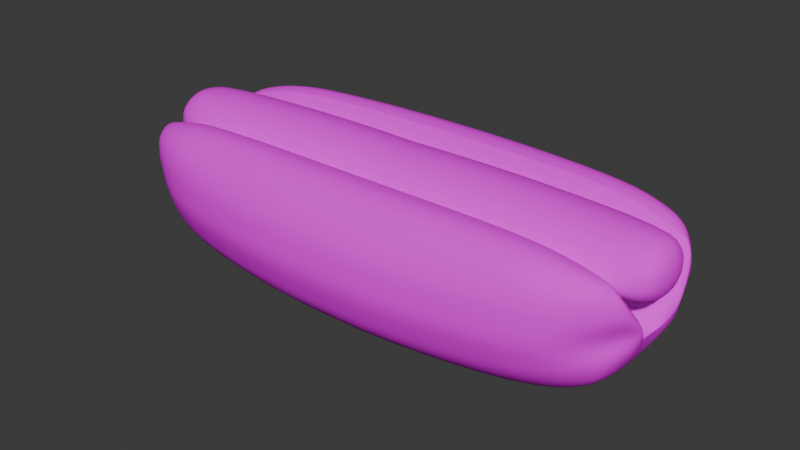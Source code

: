 # Source: hotdog.blend  (saved by Blender 4.0.36; exported with 4.5.12 LTS)
import bpy
from mathutils import Matrix  # noqa: F401  (used for matrix-valued properties, if any)

bpy.ops.wm.read_factory_settings(use_empty=True)
scene = bpy.context.scene
scene.name = 'Scene'

# ---- collections
col_collection = bpy.data.collections.new('Collection'); scene.collection.children.link(col_collection)

# ---- images (referenced by path relative to the original .blend; pixels are not part of the script)
import os
ASSET_DIR = os.environ.get("B2B_ASSET_DIR", "")  # directory of the original .blend (textures are referenced by path, not embedded)
HERE = os.path.dirname(os.path.abspath(__file__))  # packed textures are extracted next to this script under _unpacked/

def load_image(name, relpath, width, height, colorspace="sRGB"):
    """Load a texture the original file referenced (path relative to the .blend, or extracted next to this script)."""
    p = next((c for c in (os.path.join(HERE, relpath), os.path.join(ASSET_DIR, relpath)) if relpath and os.path.exists(c)), "")
    if p:
        img = bpy.data.images.load(p, check_existing=True)
        img.name = name
    else:  # same state as the original file: an image datablock whose file is absent (Cycles renders it pink)
        img = bpy.data.images.new(name, width, height)
        img.source = "FILE"
        img.filepath = "//" + (relpath or name)
    img.colorspace_settings.name = colorspace
    return img
img_bread_png = load_image('bread.png', 'bread.png', 1024, 1024, 'sRGB')

# ---- materials (node trees are filled in below, after node groups)
mat_material_001 = bpy.data.materials.new('Material.001')
mat_material_001.use_transparent_shadow = False
mat_material_001.diffuse_color = (0.0, 0.0, 0.0, 1.0)
mat_material_001.specular_intensity = 0.0

# ---- material node trees
mat_material_001.use_nodes = True; mat_material_001.node_tree.nodes.clear()
_N = mat_material_001.node_tree.nodes; _L = mat_material_001.node_tree.links
n0 = _N.new('ShaderNodeBsdfPrincipled'); n0.name = 'Principled BSDF'; n0.location = (10, 300)
n0.inputs[2].default_value = 0.4
n0.inputs[3].default_value = 1.45
n0.inputs[13].default_value = 0.0
n0.inputs[27].default_value = (0.0, 0.0, 0.0, 1.0)
n0.inputs[28].default_value = 1.0
n1 = _N.new('ShaderNodeOutputMaterial'); n1.name = 'Material Output'; n1.location = (300, 300)
n2 = _N.new('ShaderNodeTexImage'); n2.name = 'Image Texture'; n2.location = (-407, 442)
n2.image = img_bread_png
n3 = _N.new('ShaderNodeNormalMap'); n3.name = 'Normal Map'; n3.location = (-300, -300)
n3.label = 'Normal/Map'
n3.inputs[0].default_value = 0.0
n3.inputs[1].default_value = (0.7549, 0.7549, 1.0, 1.0)
_L.new(n0.outputs[0], n1.inputs[0])
_L.new(n3.outputs[0], n0.inputs[5])
_L.new(n2.outputs[0], n0.inputs[0])
n1.is_active_output = True

# ---- world
world_world = bpy.data.worlds.new('World'); scene.world = world_world
world_world.use_nodes = True; world_world.node_tree.nodes.clear()
_N = world_world.node_tree.nodes; _L = world_world.node_tree.links
n0 = _N.new('ShaderNodeOutputWorld'); n0.name = 'World Output'; n0.location = (300, 300)
n1 = _N.new('ShaderNodeBackground'); n1.name = 'Background'; n1.location = (10, 300)
n1.inputs[0].default_value = (0.05088, 0.05088, 0.05088, 1.0)
_L.new(n1.outputs[0], n0.inputs[0])
n0.is_active_output = True
world_world.color = (0.05088, 0.05088, 0.05088)
world_world.use_sun_shadow = False
world_world.sun_shadow_jitter_overblur = 0.0

# ---- meshes
me_cube_001 = bpy.data.meshes.new('Cube.001')
me_cube_001.from_pydata([(0.0, -0.0269, -0.02896), (0.0, -0.0453, -0.01602), (0.0, -0.02658, 0.03858), (0.0, -0.0425, 0.03383), (0.0, -0.05243, 0.002856), (0.0, -0.05106, 0.02033), (0.0, 0.0, -0.03266), (0.0, -0.05175, 0.01159), (0.0, -0.01329, 0.02256), (0.0, -0.04887, -0.00658), (0.006995, 0.0, 0.03955), (0.006575, -0.01317, 0.03524), (0.0, 0.0269, -0.02896), (0.0, 0.0453, -0.01602), (0.0, 0.02658, 0.03858), (0.0, 0.0425, 0.03383), (0.0, 0.05243, 0.002856), (0.0, 0.05106, 0.02033), (0.0, 0.05175, 0.01159), (0.0, 0.01329, 0.02256), (0.0, 0.04887, -0.00658), (0.006575, 0.01317, 0.03524), (-0.102, -0.03378, 0.02795), (-0.09972, -0.03045, -0.009009), (-0.1054, -0.02286, 0.03007), (-0.09944, -0.02048, -0.01937), (-0.1012, 0.0, -0.02192), (-0.1099, -0.02204, -0.005567), (-0.1109, 0.0, -0.005013), (-0.07881, -0.03915, -0.0138), (-0.07858, -0.02411, -0.02624), (-0.07896, 0.0, -0.03069), (-0.07468, 0.0, 0.005684), (-0.02648, -0.0425, 0.03383), (-0.02673, -0.0453, -0.01601), (-0.02666, -0.0269, -0.02896), (-0.02667, 0.0, -0.03266), (-0.02676, -0.02658, 0.03858), (-0.02667, 0.0, 0.006526), (-0.03856, -0.01873, 0.0255), (-0.03858, -0.01319, 0.03623), (-0.03858, 0.0, 0.04054), (-0.1175, 0.0, 0.02346), (-0.1041, 0.0, 0.03841), (-0.102, -0.03647, 0.01974), (-0.09993, -0.03655, 0.005547), (-0.1115, -0.02357, 0.01992), (-0.1104, -0.01392, 0.005975), (-0.08031, -0.04571, 0.0203), (-0.07908, -0.04588, 0.003177), (-0.02669, -0.05105, 0.02033), (-0.02675, -0.05243, 0.002855), (-0.1108, -0.02136, 0.02241), (-0.1147, -0.01175, 0.006974), (-0.09166, -0.03665, 0.03038), (-0.07176, -0.03993, 0.03287), (-0.07273, -0.02543, 0.03811), (-0.09232, -0.02421, 0.0347), (-0.1038, -0.01321, 0.01329), (-0.1038, 0.0, 0.008963), (-0.104, -0.01864, 0.02359), (-0.1041, -0.01316, 0.03411), (-0.1134, 0.0, 0.01224), (-0.1134, -0.01011, 0.01555), (-0.1134, -0.01429, 0.02353), (-0.1134, -0.0101, 0.03151), (-0.1134, 0.0, 0.03481), (-0.03978, 0.0, 0.008963), (-0.03978, -0.01321, 0.01329), (-0.07895, -0.04251, -0.005312), (-0.09982, -0.0335, -0.001731), (-0.02672, -0.01329, 0.02255), (-0.1107, -0.02262, 0.000542), (-0.1133, -0.008317, 0.000932), (-0.02674, -0.04887, -0.00658), (-0.1082, -0.01143, 0.01253), (-0.1045, -0.02951, 0.0289), (-0.1133, -0.01885, 0.01432), (-0.1116, -0.02338, 0.01328), (-0.101, -0.03651, 0.01264), (-0.0797, -0.04579, 0.01174), (-0.02672, -0.05174, 0.01159), (-0.0737, -0.01271, 0.0219), (-0.09255, -0.0121, 0.01752), (-0.1102, -0.01262, 0.01291), (-0.001788, -0.0007372, 0.006341), (0.00398, 0.0, 0.008963), (0.005334, -0.01321, 0.01329), (0.006061, -0.01869, 0.02461), (-0.102, 0.03378, 0.02795), (-0.09972, 0.03045, -0.009009), (-0.1054, 0.02286, 0.03007), (-0.09944, 0.02048, -0.01937), (-0.1099, 0.02204, -0.005567), (-0.07881, 0.03915, -0.0138), (-0.07858, 0.02411, -0.02624), (-0.02648, 0.0425, 0.03383), (-0.02673, 0.0453, -0.01601), (-0.02666, 0.0269, -0.02896), (-0.02676, 0.02658, 0.03858), (-0.03856, 0.01873, 0.0255), (-0.03858, 0.01319, 0.03623), (-0.102, 0.03647, 0.01974), (-0.09993, 0.03655, 0.005547), (-0.1115, 0.02357, 0.01992), (-0.1104, 0.01392, 0.005975), (-0.08031, 0.04571, 0.0203), (-0.07908, 0.04588, 0.003177), (-0.02669, 0.05105, 0.02033), (-0.02675, 0.05243, 0.002855), (-0.1114, 0.01979, 0.02245), (-0.1147, 0.01175, 0.006974), (-0.09166, 0.03665, 0.03038), (-0.07176, 0.03993, 0.03287), (-0.07273, 0.02543, 0.03811), (-0.09232, 0.02421, 0.0347), (-0.1038, 0.01321, 0.01329), (-0.104, 0.01864, 0.02359), (-0.1041, 0.01316, 0.03411), (-0.1134, 0.01011, 0.01555), (-0.1134, 0.01429, 0.02353), (-0.1134, 0.0101, 0.03151), (-0.03978, 0.01321, 0.01329), (-0.07895, 0.04251, -0.005312), (-0.09982, 0.0335, -0.001731), (-0.02672, 0.01329, 0.02255), (-0.1107, 0.02262, 0.000542), (-0.1133, 0.008317, 0.000932), (-0.02674, 0.04887, -0.00658), (-0.1082, 0.01143, 0.01253), (-0.1067, 0.02683, 0.0284), (-0.1133, 0.01885, 0.01432), (-0.1116, 0.02338, 0.01328), (-0.101, 0.03651, 0.01264), (-0.0797, 0.04579, 0.01174), (-0.02672, 0.05174, 0.01159), (-0.0737, 0.01271, 0.0219), (-0.09255, 0.0121, 0.01752), (-0.1102, 0.01262, 0.01291), (-0.001788, 0.0007372, 0.006341), (0.003984, 0.01321, 0.01329), (0.005104, 0.01869, 0.02461), (-0.05891, 0.0, 0.0003354), (-0.07702, 0.0, -0.005013), (-0.04081, 0.0, 0.005684), (-0.05868, -0.0121, 0.01752), (-0.07429, -0.01143, 0.01253), (-0.03983, -0.01271, 0.0219), (-0.05868, 0.0121, 0.01752), (-0.07429, 0.01143, 0.01253), (-0.03983, 0.01271, 0.0219), (-0.006995, 0.0, 0.03955), (-0.006575, -0.01317, 0.03524), (-0.006575, 0.01317, 0.03524), (0.102, -0.03378, 0.02795), (0.09972, -0.03045, -0.009009), (0.1054, -0.02286, 0.03007), (0.09944, -0.02048, -0.01937), (0.1012, 0.0, -0.02192), (0.1099, -0.02204, -0.005567), (0.1109, 0.0, -0.005013), (0.07881, -0.03915, -0.0138), (0.07858, -0.02411, -0.02624), (0.07896, 0.0, -0.03069), (0.07468, 0.0, 0.005684), (0.02648, -0.0425, 0.03383), (0.02673, -0.0453, -0.01601), (0.02666, -0.0269, -0.02896), (0.02667, 0.0, -0.03266), (0.02676, -0.02658, 0.03858), (0.02667, 0.0, 0.006526), (0.03856, -0.01873, 0.0255), (0.03858, -0.01319, 0.03623), (0.03858, 0.0, 0.04054), (0.1175, 0.0, 0.02346), (0.1041, 0.0, 0.03841), (0.102, -0.03647, 0.01974), (0.09993, -0.03655, 0.005547), (0.1115, -0.02357, 0.01992), (0.1104, -0.01392, 0.005975), (0.08031, -0.04571, 0.0203), (0.07908, -0.04588, 0.003177), (0.02669, -0.05105, 0.02033), (0.02675, -0.05243, 0.002855), (0.1108, -0.02136, 0.02241), (0.1147, -0.01175, 0.006974), (0.09166, -0.03665, 0.03038), (0.07176, -0.03993, 0.03287), (0.07273, -0.02543, 0.03811), (0.09232, -0.02421, 0.0347), (0.1038, -0.01321, 0.01329), (0.1038, 0.0, 0.008963), (0.104, -0.01864, 0.02359), (0.1041, -0.01316, 0.03411), (0.1134, 0.0, 0.01224), (0.1134, -0.01011, 0.01555), (0.1134, -0.01429, 0.02353), (0.1134, -0.0101, 0.03151), (0.1134, 0.0, 0.03481), (0.03978, 0.0, 0.008963), (0.03978, -0.01321, 0.01329), (0.07895, -0.04251, -0.005312), (0.09982, -0.0335, -0.001731), (0.02672, -0.01329, 0.02255), (0.1107, -0.02262, 0.000542), (0.1133, -0.008317, 0.000932), (0.02674, -0.04887, -0.00658), (0.1082, -0.01143, 0.01253), (0.1045, -0.02951, 0.0289), (0.1133, -0.01885, 0.01432), (0.1116, -0.02338, 0.01328), (0.101, -0.03651, 0.01264), (0.0797, -0.04579, 0.01174), (0.02672, -0.05174, 0.01159), (0.0737, -0.01271, 0.0219), (0.09255, -0.0121, 0.01752), (0.1102, -0.01262, 0.01291), (0.001788, -0.0007372, 0.006341), (-0.00398, 0.0, 0.008963), (-0.005334, -0.01321, 0.01329), (0.102, 0.03378, 0.02795), (0.09972, 0.03045, -0.009009), (0.1054, 0.02286, 0.03007), (0.09944, 0.02048, -0.01937), (0.1099, 0.02204, -0.005567), (0.07881, 0.03915, -0.0138), (0.07858, 0.02411, -0.02624), (0.02648, 0.0425, 0.03383), (0.02673, 0.0453, -0.01601), (0.02666, 0.0269, -0.02896), (0.02676, 0.02658, 0.03858), (0.03856, 0.01873, 0.0255), (0.03858, 0.01319, 0.03623), (0.102, 0.03647, 0.01974), (0.09993, 0.03655, 0.005547), (0.1115, 0.02357, 0.01992), (0.1104, 0.01392, 0.005975), (0.08031, 0.04571, 0.0203), (0.07908, 0.04588, 0.003177), (0.02669, 0.05105, 0.02033), (0.02675, 0.05243, 0.002855), (0.1114, 0.01979, 0.02245), (0.1147, 0.01175, 0.006974), (0.09166, 0.03665, 0.03038), (0.07176, 0.03993, 0.03287), (0.07273, 0.02543, 0.03811), (0.09232, 0.02421, 0.0347), (0.1038, 0.01321, 0.01329), (0.104, 0.01864, 0.02359), (0.1041, 0.01316, 0.03411), (0.1134, 0.01011, 0.01555), (0.1134, 0.01429, 0.02353), (0.1134, 0.0101, 0.03151), (0.03978, 0.01321, 0.01329), (0.07895, 0.04251, -0.005312), (0.09982, 0.0335, -0.001731), (0.02672, 0.01329, 0.02255), (0.1107, 0.02262, 0.000542), (0.1133, 0.008317, 0.000932), (0.02674, 0.04887, -0.00658), (0.1082, 0.01143, 0.01253), (0.1067, 0.02683, 0.0284), (0.1133, 0.01885, 0.01432), (0.1116, 0.02338, 0.01328), (0.101, 0.03651, 0.01264), (0.0797, 0.04579, 0.01174), (0.02672, 0.05174, 0.01159), (0.0737, 0.01271, 0.0219), (0.09255, 0.0121, 0.01752), (0.1102, 0.01262, 0.01291), (-0.003984, 0.01321, 0.01329), (-0.005104, 0.01869, 0.02461), (-0.006061, -0.01869, 0.02461), (0.001788, 0.0007372, 0.006341), (0.05891, 0.0, 0.0003354), (0.07702, 0.0, -0.005013), (0.04081, 0.0, 0.005684), (0.05868, -0.0121, 0.01752), (0.07429, -0.01143, 0.01253), (0.03983, -0.01271, 0.0219), (0.05868, 0.0121, 0.01752), (0.07429, 0.01143, 0.01253), (0.03983, 0.01271, 0.0219)], [], [(70, 23, 29, 69), (25, 23, 27), (30, 29, 23, 25), (72, 73, 28, 27), (27, 28, 26, 25), (25, 26, 31, 30), (72, 27, 23, 70), (69, 29, 34, 74), (46, 22, 24), (56, 55, 33, 37), (35, 34, 29, 30), (0, 1, 34, 35), (48, 50, 33, 55), (84, 77, 52, 76), (44, 48, 54, 22), (30, 31, 36, 35), (8, 85, 38, 71), (24, 76, 52, 46), (40, 41, 43, 61), (39, 40, 61, 60), (64, 42, 63), (60, 64, 63, 58), (63, 42, 62), (58, 63, 62, 59), (77, 53, 47, 78), (79, 44, 46, 78), (79, 45, 49, 80), (80, 49, 51, 81), (44, 22, 46), (54, 48, 55), (56, 57, 54, 55), (24, 22, 54, 57), (61, 65, 64, 60), (65, 42, 64), (43, 66, 65, 61), (66, 42, 65), (58, 59, 67, 68), (39, 60, 58, 68), (87, 88, 39, 68), (71, 38, 32, 82), (82, 32, 144, 147), (75, 24, 57, 83), (75, 83, 145, 146), (57, 56, 82, 83), (37, 71, 82, 56), (48, 80, 81, 50), (44, 79, 80, 48), (45, 79, 78, 47), (52, 77, 78, 46), (2, 8, 71, 37), (73, 53, 77, 84), (28, 73, 84, 75), (75, 84, 76, 24), (49, 69, 74, 51), (47, 72, 70, 45), (47, 53, 73, 72), (45, 70, 69, 49), (51, 74, 9, 4), (50, 81, 7, 5), (81, 51, 4, 7), (35, 36, 6, 0), (50, 5, 3, 33), (74, 34, 1, 9), (37, 33, 3, 2), (39, 88, 11, 40), (40, 11, 10, 41), (68, 67, 86, 87), (124, 123, 94, 90), (92, 93, 90), (95, 92, 90, 94), (126, 93, 28, 127), (93, 92, 26, 28), (92, 95, 31, 26), (126, 124, 90, 93), (123, 128, 97, 94), (104, 91, 89), (114, 99, 96, 113), (98, 95, 94, 97), (12, 98, 97, 13), (106, 113, 96, 108), (138, 130, 110, 131), (102, 89, 112, 106), (95, 98, 36, 31), (19, 125, 38, 139), (91, 104, 110, 130), (101, 118, 43, 41), (100, 117, 118, 101), (120, 119, 42), (117, 116, 119, 120), (119, 62, 42), (116, 59, 62, 119), (131, 132, 105, 111), (133, 132, 104, 102), (133, 134, 107, 103), (134, 135, 109, 107), (102, 104, 89), (112, 113, 106), (114, 113, 112, 115), (91, 115, 112, 89), (118, 117, 120, 121), (121, 120, 42), (43, 118, 121, 66), (66, 121, 42), (116, 122, 67, 59), (100, 122, 116, 117), (140, 122, 100, 141), (125, 136, 32, 38), (28, 75, 146, 143), (129, 137, 115, 91), (136, 137, 148, 150), (115, 137, 136, 114), (99, 114, 136, 125), (106, 108, 135, 134), (102, 106, 134, 133), (103, 105, 132, 133), (110, 104, 132, 131), (14, 99, 125, 19), (127, 138, 131, 111), (28, 129, 138, 127), (129, 91, 130, 138), (107, 109, 128, 123), (105, 103, 124, 126), (105, 126, 127, 111), (103, 107, 123, 124), (109, 16, 20, 128), (108, 17, 18, 135), (135, 18, 16, 109), (98, 12, 6, 36), (108, 96, 15, 17), (128, 20, 13, 97), (99, 14, 15, 96), (100, 101, 21, 141), (101, 41, 10, 21), (122, 140, 86, 67), (145, 147, 144, 142), (143, 146, 145, 142), (148, 142, 144, 150), (143, 142, 148, 149), (129, 28, 143, 149), (137, 129, 149, 148), (32, 136, 150, 144), (83, 82, 147, 145), (202, 201, 161, 155), (157, 159, 155), (162, 157, 155, 161), (204, 159, 160, 205), (159, 157, 158, 160), (157, 162, 163, 158), (204, 202, 155, 159), (201, 206, 166, 161), (178, 156, 154), (188, 169, 165, 187), (167, 162, 161, 166), (0, 167, 166, 1), (180, 187, 165, 182), (216, 208, 184, 209), (176, 154, 186, 180), (162, 167, 168, 163), (8, 203, 170, 217), (156, 178, 184, 208), (172, 193, 175, 173), (171, 192, 193, 172), (196, 195, 174), (192, 190, 195, 196), (195, 194, 174), (190, 191, 194, 195), (209, 210, 179, 185), (211, 210, 178, 176), (211, 212, 181, 177), (212, 213, 183, 181), (176, 178, 154), (186, 187, 180), (188, 187, 186, 189), (156, 189, 186, 154), (193, 192, 196, 197), (197, 196, 174), (175, 193, 197, 198), (198, 197, 174), (190, 200, 199, 191), (171, 200, 190, 192), (219, 200, 171, 272), (203, 214, 164, 170), (214, 279, 276, 164), (207, 215, 189, 156), (207, 278, 277, 215), (189, 215, 214, 188), (169, 188, 214, 203), (180, 182, 213, 212), (176, 180, 212, 211), (177, 179, 210, 211), (184, 178, 210, 209), (2, 169, 203, 8), (205, 216, 209, 185), (160, 207, 216, 205), (207, 156, 208, 216), (181, 183, 206, 201), (179, 177, 202, 204), (179, 204, 205, 185), (177, 181, 201, 202), (183, 4, 9, 206), (182, 5, 7, 213), (213, 7, 4, 183), (167, 0, 6, 168), (182, 165, 3, 5), (206, 9, 1, 166), (169, 2, 3, 165), (171, 172, 152, 272), (172, 173, 151, 152), (200, 219, 218, 199), (255, 221, 225, 254), (223, 221, 224), (226, 225, 221, 223), (257, 258, 160, 224), (224, 160, 158, 223), (223, 158, 163, 226), (257, 224, 221, 255), (254, 225, 228, 259), (235, 220, 222), (245, 244, 227, 230), (229, 228, 225, 226), (12, 13, 228, 229), (237, 239, 227, 244), (269, 262, 241, 261), (233, 237, 243, 220), (226, 163, 168, 229), (19, 273, 170, 256), (222, 261, 241, 235), (232, 173, 175, 249), (231, 232, 249, 248), (251, 174, 250), (248, 251, 250, 247), (250, 174, 194), (247, 250, 194, 191), (262, 242, 236, 263), (264, 233, 235, 263), (264, 234, 238, 265), (265, 238, 240, 266), (233, 220, 235), (243, 237, 244), (245, 246, 243, 244), (222, 220, 243, 246), (249, 252, 251, 248), (252, 174, 251), (175, 198, 252, 249), (198, 174, 252), (247, 191, 199, 253), (231, 248, 247, 253), (270, 271, 231, 253), (256, 170, 164, 267), (160, 275, 278, 207), (260, 222, 246, 268), (267, 282, 280, 268), (246, 245, 267, 268), (230, 256, 267, 245), (237, 265, 266, 239), (233, 264, 265, 237), (234, 264, 263, 236), (241, 262, 263, 235), (14, 19, 256, 230), (258, 242, 262, 269), (160, 258, 269, 260), (260, 269, 261, 222), (238, 254, 259, 240), (236, 257, 255, 234), (236, 242, 258, 257), (234, 255, 254, 238), (240, 259, 20, 16), (239, 266, 18, 17), (266, 240, 16, 18), (229, 168, 6, 12), (239, 17, 15, 227), (259, 228, 13, 20), (230, 227, 15, 14), (231, 271, 153, 232), (232, 153, 151, 173), (253, 199, 218, 270), (277, 274, 276, 279), (275, 274, 277, 278), (280, 282, 276, 274), (275, 281, 280, 274), (260, 281, 275, 160), (268, 280, 281, 260), (164, 276, 282, 267), (215, 277, 279, 214)])
me_cube_001.polygons.foreach_set('use_smooth', [True] * 284)
_k = set([(2, 37), (2, 169), (14, 99), (14, 230), (24, 57), (24, 76), (28, 73), (28, 127), (37, 56), (52, 76), (52, 77), (53, 73), (53, 77), (56, 57), (91, 115), (91, 130), (99, 114), (110, 130), (110, 131), (111, 127), (111, 131), (114, 115), (156, 189), (156, 208), (160, 205), (160, 258), (169, 188), (184, 208), (184, 209), (185, 205), (185, 209), (188, 189), (222, 246), (222, 261), (230, 245), (241, 261), (241, 262), (242, 258), (242, 262), (245, 246)])
me_cube_001.attributes.new('sharp_edge', 'BOOLEAN', 'EDGE').data.foreach_set('value', [ (min(e.vertices), max(e.vertices)) in _k for e in me_cube_001.edges])
_uv = me_cube_001.uv_layers.new(name='UVMap')
_uv.uv.foreach_set('vector', [0.3096, 0.2773, 0.3161, 0.2749, 0.3113, 0.2563, 0.3037, 0.2583, 0.3279, 0.2727, 0.3161, 0.2749, 0.3208, 0.2859, 0.3269, 0.2547, 0.3113, 0.2563, 0.3161, 0.2749, 0.3279, 0.2727, 0.3165, 0.2902, 0.3349, 0.3026, 0.3434, 0.2997, 0.3208, 0.2859, 0.3208, 0.2859, 0.3434, 0.2997, 0.3449, 0.2755, 0.3279, 0.2727, 0.3279, 0.2727, 0.3449, 0.2755, 0.3461, 0.2558, 0.3269, 0.2547, 0.3165, 0.2902, 0.3208, 0.2859, 0.3161, 0.2749, 0.3096, 0.2773, 0.3037, 0.2583, 0.3113, 0.2563, 0.3027, 0.2107, 0.2933, 0.212, 0.2994, 0.3018, 0.2852, 0.2925, 0.2851, 0.3061, 0.2511, 0.2774, 0.2658, 0.2664, 0.25, 0.2209, 0.2314, 0.2264, 0.3239, 0.2093, 0.3027, 0.2107, 0.3113, 0.2563, 0.3269, 0.2547, 0.3232, 0.1825, 0.3006, 0.184, 0.3027, 0.2107, 0.3239, 0.2093, 0.2818, 0.2675, 0.2664, 0.2171, 0.25, 0.2209, 0.2658, 0.2664, 0.7822, 0.2476, 0.7798, 0.2442, 0.7634, 0.2489, 0.7571, 0.2553, 0.2919, 0.2873, 0.2818, 0.2675, 0.2775, 0.2844, 0.2852, 0.2925, 0.3269, 0.2547, 0.3461, 0.2558, 0.3493, 0.2098, 0.3239, 0.2093, 0.7808, 0.4442, 0.8171, 0.4409, 0.818, 0.3969, 0.7809, 0.3971, 0.2851, 0.3061, 0.2921, 0.307, 0.2993, 0.3077, 0.2994, 0.3018, 0.2504, 0.7472, 0.2505, 0.7342, 0.2017, 0.7341, 0.2006, 0.7417, 0.2501, 0.7589, 0.2504, 0.7472, 0.2006, 0.7417, 0.1975, 0.7484, 0.1926, 0.7437, 0.1886, 0.7341, 0.1854, 0.7452, 0.1975, 0.7484, 0.1926, 0.7437, 0.1854, 0.7452, 0.1895, 0.7557, 0.1854, 0.7452, 0.1886, 0.7341, 0.1644, 0.7341, 0.1895, 0.7557, 0.1854, 0.7452, 0.1644, 0.7341, 0.1579, 0.7662, 0.3129, 0.3079, 0.3265, 0.3046, 0.3117, 0.2944, 0.3059, 0.2985, 0.2975, 0.2834, 0.2919, 0.2873, 0.2994, 0.3018, 0.3059, 0.2985, 0.2975, 0.2834, 0.3028, 0.2795, 0.296, 0.2605, 0.289, 0.2639, 0.289, 0.2639, 0.296, 0.2605, 0.2836, 0.2135, 0.2751, 0.2152, 0.2919, 0.2873, 0.2852, 0.2925, 0.2994, 0.3018, 0.2775, 0.2844, 0.2818, 0.2675, 0.2658, 0.2664, 0.2511, 0.2774, 0.2682, 0.2971, 0.2775, 0.2844, 0.2658, 0.2664, 0.2851, 0.3061, 0.2852, 0.2925, 0.2775, 0.2844, 0.2682, 0.2971, 0.2006, 0.7417, 0.1956, 0.7393, 0.1926, 0.7437, 0.1975, 0.7484, 0.1956, 0.7393, 0.1886, 0.7341, 0.1926, 0.7437, 0.2017, 0.7341, 0.1964, 0.7341, 0.1956, 0.7393, 0.2006, 0.7417, 0.1964, 0.7341, 0.1886, 0.7341, 0.1956, 0.7393, 0.1895, 0.7557, 0.1579, 0.7662, 0.2471, 0.7926, 0.2483, 0.7734, 0.2501, 0.7589, 0.1975, 0.7484, 0.1895, 0.7557, 0.2483, 0.7734, 0.2846, 0.7667, 0.2815, 0.7548, 0.2501, 0.7589, 0.2483, 0.7734, 0.7809, 0.3971, 0.818, 0.3969, 0.8181, 0.3075, 0.7797, 0.313, 0.7797, 0.313, 0.8181, 0.3075, 0.8181, 0.3075, 0.7797, 0.313, 0.7845, 0.2509, 0.7507, 0.2617, 0.7465, 0.2846, 0.7819, 0.2791, 0.7845, 0.2509, 0.7819, 0.2791, 0.7819, 0.2791, 0.7845, 0.2509, 0.7465, 0.2846, 0.744, 0.3178, 0.7797, 0.313, 0.7819, 0.2791, 0.7444, 0.3976, 0.7809, 0.3971, 0.7797, 0.313, 0.744, 0.3178, 0.2818, 0.2675, 0.289, 0.2639, 0.2751, 0.2152, 0.2664, 0.2171, 0.2919, 0.2873, 0.2975, 0.2834, 0.289, 0.2639, 0.2818, 0.2675, 0.3028, 0.2795, 0.2975, 0.2834, 0.3059, 0.2985, 0.3117, 0.2944, 0.2993, 0.3077, 0.3129, 0.3079, 0.3059, 0.2985, 0.2994, 0.3018, 0.7444, 0.4442, 0.7808, 0.4442, 0.7809, 0.3971, 0.7444, 0.3976, 0.8072, 0.2392, 0.7962, 0.2392, 0.7798, 0.2442, 0.7822, 0.2476, 0.8182, 0.2392, 0.8072, 0.2392, 0.7822, 0.2476, 0.7845, 0.2509, 0.7845, 0.2509, 0.7822, 0.2476, 0.7571, 0.2553, 0.7507, 0.2617, 0.296, 0.2605, 0.3037, 0.2583, 0.2933, 0.212, 0.2836, 0.2135, 0.3117, 0.2944, 0.3165, 0.2902, 0.3096, 0.2773, 0.3028, 0.2795, 0.3117, 0.2944, 0.3265, 0.3046, 0.3349, 0.3026, 0.3165, 0.2902, 0.3028, 0.2795, 0.3096, 0.2773, 0.3037, 0.2583, 0.296, 0.2605, 0.2836, 0.2135, 0.2933, 0.212, 0.2906, 0.1851, 0.2804, 0.1864, 0.2664, 0.2171, 0.2751, 0.2152, 0.2715, 0.1877, 0.2624, 0.1892, 0.2751, 0.2152, 0.2836, 0.2135, 0.2804, 0.1864, 0.2715, 0.1877, 0.3239, 0.2093, 0.3493, 0.2098, 0.3508, 0.1827, 0.3232, 0.1825, 0.2664, 0.2171, 0.2624, 0.1892, 0.2454, 0.1922, 0.25, 0.2209, 0.2933, 0.212, 0.3027, 0.2107, 0.3006, 0.184, 0.2906, 0.1851, 0.2314, 0.2264, 0.25, 0.2209, 0.2454, 0.1922, 0.2266, 0.1956, 0.2501, 0.7589, 0.2815, 0.7548, 0.2802, 0.745, 0.2504, 0.7472, 0.2504, 0.7472, 0.2802, 0.745, 0.2798, 0.7343, 0.2505, 0.7342, 0.2483, 0.7734, 0.2471, 0.7926, 0.3008, 0.783, 0.2846, 0.7667, 0.3096, 0.2773, 0.3037, 0.2583, 0.3113, 0.2563, 0.3161, 0.2749, 0.3279, 0.2727, 0.3208, 0.2859, 0.3161, 0.2749, 0.3269, 0.2547, 0.3279, 0.2727, 0.3161, 0.2749, 0.3113, 0.2563, 0.3165, 0.2902, 0.3208, 0.2859, 0.3434, 0.2997, 0.3349, 0.3026, 0.3208, 0.2859, 0.3279, 0.2727, 0.3449, 0.2755, 0.3434, 0.2997, 0.3279, 0.2727, 0.3269, 0.2547, 0.3461, 0.2558, 0.3449, 0.2755, 0.3165, 0.2902, 0.3096, 0.2773, 0.3161, 0.2749, 0.3208, 0.2859, 0.3037, 0.2583, 0.2933, 0.212, 0.3027, 0.2107, 0.3113, 0.2563, 0.2994, 0.3018, 0.2851, 0.3061, 0.2852, 0.2925, 0.2511, 0.2774, 0.2314, 0.2264, 0.25, 0.2209, 0.2658, 0.2664, 0.3239, 0.2093, 0.3269, 0.2547, 0.3113, 0.2563, 0.3027, 0.2107, 0.3232, 0.1825, 0.3239, 0.2093, 0.3027, 0.2107, 0.3006, 0.184, 0.2818, 0.2675, 0.2658, 0.2664, 0.25, 0.2209, 0.2664, 0.2171, 0.7822, 0.2476, 0.7571, 0.2553, 0.7634, 0.2489, 0.7798, 0.2442, 0.2919, 0.2873, 0.2852, 0.2925, 0.2775, 0.2844, 0.2818, 0.2675, 0.3269, 0.2547, 0.3239, 0.2093, 0.3493, 0.2098, 0.3461, 0.2558, 0.7808, 0.4442, 0.7809, 0.3971, 0.818, 0.3969, 0.8171, 0.4409, 0.2851, 0.3061, 0.2994, 0.3018, 0.2993, 0.3077, 0.2921, 0.307, 0.2504, 0.7472, 0.2006, 0.7417, 0.2017, 0.7341, 0.2505, 0.7342, 0.2501, 0.7589, 0.1975, 0.7484, 0.2006, 0.7417, 0.2504, 0.7472, 0.1926, 0.7437, 0.1854, 0.7452, 0.1886, 0.7341, 0.1975, 0.7484, 0.1895, 0.7557, 0.1854, 0.7452, 0.1926, 0.7437, 0.1854, 0.7452, 0.1644, 0.7341, 0.1886, 0.7341, 0.1895, 0.7557, 0.1579, 0.7662, 0.1644, 0.7341, 0.1854, 0.7452, 0.3129, 0.3079, 0.3059, 0.2985, 0.3117, 0.2944, 0.3265, 0.3046, 0.2975, 0.2834, 0.3059, 0.2985, 0.2994, 0.3018, 0.2919, 0.2873, 0.2975, 0.2834, 0.289, 0.2639, 0.296, 0.2605, 0.3028, 0.2795, 0.289, 0.2639, 0.2751, 0.2152, 0.2836, 0.2135, 0.296, 0.2605, 0.2919, 0.2873, 0.2994, 0.3018, 0.2852, 0.2925, 0.2775, 0.2844, 0.2658, 0.2664, 0.2818, 0.2675, 0.2511, 0.2774, 0.2658, 0.2664, 0.2775, 0.2844, 0.2682, 0.2971, 0.2851, 0.3061, 0.2682, 0.2971, 0.2775, 0.2844, 0.2852, 0.2925, 0.2006, 0.7417, 0.1975, 0.7484, 0.1926, 0.7437, 0.1956, 0.7393, 0.1956, 0.7393, 0.1926, 0.7437, 0.1886, 0.7341, 0.2017, 0.7341, 0.2006, 0.7417, 0.1956, 0.7393, 0.1964, 0.7341, 0.1964, 0.7341, 0.1956, 0.7393, 0.1886, 0.7341, 0.1895, 0.7557, 0.2483, 0.7734, 0.2471, 0.7926, 0.1579, 0.7662, 0.2501, 0.7589, 0.2483, 0.7734, 0.1895, 0.7557, 0.1975, 0.7484, 0.2846, 0.7667, 0.2483, 0.7734, 0.2501, 0.7589, 0.2815, 0.7548, 0.7809, 0.3971, 0.7797, 0.313, 0.8181, 0.3075, 0.818, 0.3969, 0.8182, 0.2392, 0.7845, 0.2509, 0.7845, 0.2509, 0.8182, 0.2392, 0.7845, 0.2509, 0.7819, 0.2791, 0.7465, 0.2846, 0.7507, 0.2617, 0.7797, 0.313, 0.7819, 0.2791, 0.7819, 0.2791, 0.7797, 0.313, 0.7465, 0.2846, 0.7819, 0.2791, 0.7797, 0.313, 0.744, 0.3178, 0.7444, 0.3976, 0.744, 0.3178, 0.7797, 0.313, 0.7809, 0.3971, 0.2818, 0.2675, 0.2664, 0.2171, 0.2751, 0.2152, 0.289, 0.2639, 0.2919, 0.2873, 0.2818, 0.2675, 0.289, 0.2639, 0.2975, 0.2834, 0.3028, 0.2795, 0.3117, 0.2944, 0.3059, 0.2985, 0.2975, 0.2834, 0.2993, 0.3077, 0.2994, 0.3018, 0.3059, 0.2985, 0.3129, 0.3079, 0.7444, 0.4442, 0.7444, 0.3976, 0.7809, 0.3971, 0.7808, 0.4442, 0.8072, 0.2392, 0.7822, 0.2476, 0.7798, 0.2442, 0.7962, 0.2392, 0.8182, 0.2392, 0.7845, 0.2509, 0.7822, 0.2476, 0.8072, 0.2392, 0.7845, 0.2509, 0.7507, 0.2617, 0.7571, 0.2553, 0.7822, 0.2476, 0.296, 0.2605, 0.2836, 0.2135, 0.2933, 0.212, 0.3037, 0.2583, 0.3117, 0.2944, 0.3028, 0.2795, 0.3096, 0.2773, 0.3165, 0.2902, 0.3117, 0.2944, 0.3165, 0.2902, 0.3349, 0.3026, 0.3265, 0.3046, 0.3028, 0.2795, 0.296, 0.2605, 0.3037, 0.2583, 0.3096, 0.2773, 0.2836, 0.2135, 0.2804, 0.1864, 0.2906, 0.1851, 0.2933, 0.212, 0.2664, 0.2171, 0.2624, 0.1892, 0.2715, 0.1877, 0.2751, 0.2152, 0.2751, 0.2152, 0.2715, 0.1877, 0.2804, 0.1864, 0.2836, 0.2135, 0.3239, 0.2093, 0.3232, 0.1825, 0.3508, 0.1827, 0.3493, 0.2098, 0.2664, 0.2171, 0.25, 0.2209, 0.2454, 0.1922, 0.2624, 0.1892, 0.2933, 0.212, 0.2906, 0.1851, 0.3006, 0.184, 0.3027, 0.2107, 0.2314, 0.2264, 0.2266, 0.1956, 0.2454, 0.1922, 0.25, 0.2209, 0.2501, 0.7589, 0.2504, 0.7472, 0.2802, 0.745, 0.2815, 0.7548, 0.2504, 0.7472, 0.2505, 0.7342, 0.2798, 0.7343, 0.2802, 0.745, 0.2483, 0.7734, 0.2846, 0.7667, 0.3008, 0.783, 0.2471, 0.7926, 0.7819, 0.2791, 0.7797, 0.313, 0.8181, 0.3075, 0.8182, 0.2717, 0.8182, 0.2392, 0.7845, 0.2509, 0.7819, 0.2791, 0.8182, 0.2717, 0.7819, 0.2791, 0.8182, 0.2717, 0.8181, 0.3075, 0.7797, 0.313, 0.8182, 0.2392, 0.8182, 0.2717, 0.7819, 0.2791, 0.7845, 0.2509, 0.7845, 0.2509, 0.8182, 0.2392, 0.8182, 0.2392, 0.7845, 0.2509, 0.7819, 0.2791, 0.7845, 0.2509, 0.7845, 0.2509, 0.7819, 0.2791, 0.8181, 0.3075, 0.7797, 0.313, 0.7797, 0.313, 0.8181, 0.3075, 0.7819, 0.2791, 0.7797, 0.313, 0.7797, 0.313, 0.7819, 0.2791, 0.3096, 0.2773, 0.3037, 0.2583, 0.3113, 0.2563, 0.3161, 0.2749, 0.3279, 0.2727, 0.3208, 0.2859, 0.3161, 0.2749, 0.3269, 0.2547, 0.3279, 0.2727, 0.3161, 0.2749, 0.3113, 0.2563, 0.3165, 0.2902, 0.3208, 0.2859, 0.3434, 0.2997, 0.3349, 0.3026, 0.3208, 0.2859, 0.3279, 0.2727, 0.3449, 0.2755, 0.3434, 0.2997, 0.3279, 0.2727, 0.3269, 0.2547, 0.3461, 0.2558, 0.3449, 0.2755, 0.3165, 0.2902, 0.3096, 0.2773, 0.3161, 0.2749, 0.3208, 0.2859, 0.3037, 0.2583, 0.2933, 0.212, 0.3027, 0.2107, 0.3113, 0.2563, 0.2994, 0.3018, 0.2851, 0.3061, 0.2852, 0.2925, 0.2511, 0.2774, 0.2314, 0.2264, 0.25, 0.2209, 0.2658, 0.2664, 0.3239, 0.2093, 0.3269, 0.2547, 0.3113, 0.2563, 0.3027, 0.2107, 0.3232, 0.1825, 0.3239, 0.2093, 0.3027, 0.2107, 0.3006, 0.184, 0.2818, 0.2675, 0.2658, 0.2664, 0.25, 0.2209, 0.2664, 0.2171, 0.7822, 0.2476, 0.7571, 0.2553, 0.7634, 0.2489, 0.7798, 0.2442, 0.2919, 0.2873, 0.2852, 0.2925, 0.2775, 0.2844, 0.2818, 0.2675, 0.3269, 0.2547, 0.3239, 0.2093, 0.3493, 0.2098, 0.3461, 0.2558, 0.7808, 0.4442, 0.7809, 0.3971, 0.818, 0.3969, 0.8171, 0.4409, 0.2851, 0.3061, 0.2994, 0.3018, 0.2993, 0.3077, 0.2921, 0.307, 0.2504, 0.7472, 0.2006, 0.7417, 0.2017, 0.7341, 0.2505, 0.7342, 0.2501, 0.7589, 0.1975, 0.7484, 0.2006, 0.7417, 0.2504, 0.7472, 0.1926, 0.7437, 0.1854, 0.7452, 0.1886, 0.7341, 0.1975, 0.7484, 0.1895, 0.7557, 0.1854, 0.7452, 0.1926, 0.7437, 0.1854, 0.7452, 0.1644, 0.7341, 0.1886, 0.7341, 0.1895, 0.7557, 0.1579, 0.7662, 0.1644, 0.7341, 0.1854, 0.7452, 0.3129, 0.3079, 0.3059, 0.2985, 0.3117, 0.2944, 0.3265, 0.3046, 0.2975, 0.2834, 0.3059, 0.2985, 0.2994, 0.3018, 0.2919, 0.2873, 0.2975, 0.2834, 0.289, 0.2639, 0.296, 0.2605, 0.3028, 0.2795, 0.289, 0.2639, 0.2751, 0.2152, 0.2836, 0.2135, 0.296, 0.2605, 0.2919, 0.2873, 0.2994, 0.3018, 0.2852, 0.2925, 0.2775, 0.2844, 0.2658, 0.2664, 0.2818, 0.2675, 0.2511, 0.2774, 0.2658, 0.2664, 0.2775, 0.2844, 0.2682, 0.2971, 0.2851, 0.3061, 0.2682, 0.2971, 0.2775, 0.2844, 0.2852, 0.2925, 0.2006, 0.7417, 0.1975, 0.7484, 0.1926, 0.7437, 0.1956, 0.7393, 0.1956, 0.7393, 0.1926, 0.7437, 0.1886, 0.7341, 0.2017, 0.7341, 0.2006, 0.7417, 0.1956, 0.7393, 0.1964, 0.7341, 0.1964, 0.7341, 0.1956, 0.7393, 0.1886, 0.7341, 0.1895, 0.7557, 0.2483, 0.7734, 0.2471, 0.7926, 0.1579, 0.7662, 0.2501, 0.7589, 0.2483, 0.7734, 0.1895, 0.7557, 0.1975, 0.7484, 0.2846, 0.7667, 0.2483, 0.7734, 0.2501, 0.7589, 0.2815, 0.7548, 0.7809, 0.3971, 0.7797, 0.313, 0.8181, 0.3075, 0.818, 0.3969, 0.7797, 0.313, 0.7797, 0.313, 0.8181, 0.3075, 0.8181, 0.3075, 0.7845, 0.2509, 0.7819, 0.2791, 0.7465, 0.2846, 0.7507, 0.2617, 0.7845, 0.2509, 0.7845, 0.2509, 0.7819, 0.2791, 0.7819, 0.2791, 0.7465, 0.2846, 0.7819, 0.2791, 0.7797, 0.313, 0.744, 0.3178, 0.7444, 0.3976, 0.744, 0.3178, 0.7797, 0.313, 0.7809, 0.3971, 0.2818, 0.2675, 0.2664, 0.2171, 0.2751, 0.2152, 0.289, 0.2639, 0.2919, 0.2873, 0.2818, 0.2675, 0.289, 0.2639, 0.2975, 0.2834, 0.3028, 0.2795, 0.3117, 0.2944, 0.3059, 0.2985, 0.2975, 0.2834, 0.2993, 0.3077, 0.2994, 0.3018, 0.3059, 0.2985, 0.3129, 0.3079, 0.7444, 0.4442, 0.7444, 0.3976, 0.7809, 0.3971, 0.7808, 0.4442, 0.8072, 0.2392, 0.7822, 0.2476, 0.7798, 0.2442, 0.7962, 0.2392, 0.8182, 0.2392, 0.7845, 0.2509, 0.7822, 0.2476, 0.8072, 0.2392, 0.7845, 0.2509, 0.7507, 0.2617, 0.7571, 0.2553, 0.7822, 0.2476, 0.296, 0.2605, 0.2836, 0.2135, 0.2933, 0.212, 0.3037, 0.2583, 0.3117, 0.2944, 0.3028, 0.2795, 0.3096, 0.2773, 0.3165, 0.2902, 0.3117, 0.2944, 0.3165, 0.2902, 0.3349, 0.3026, 0.3265, 0.3046, 0.3028, 0.2795, 0.296, 0.2605, 0.3037, 0.2583, 0.3096, 0.2773, 0.2836, 0.2135, 0.2804, 0.1864, 0.2906, 0.1851, 0.2933, 0.212, 0.2664, 0.2171, 0.2624, 0.1892, 0.2715, 0.1877, 0.2751, 0.2152, 0.2751, 0.2152, 0.2715, 0.1877, 0.2804, 0.1864, 0.2836, 0.2135, 0.3239, 0.2093, 0.3232, 0.1825, 0.3508, 0.1827, 0.3493, 0.2098, 0.2664, 0.2171, 0.25, 0.2209, 0.2454, 0.1922, 0.2624, 0.1892, 0.2933, 0.212, 0.2906, 0.1851, 0.3006, 0.184, 0.3027, 0.2107, 0.2314, 0.2264, 0.2266, 0.1956, 0.2454, 0.1922, 0.25, 0.2209, 0.2501, 0.7589, 0.2504, 0.7472, 0.2802, 0.745, 0.2815, 0.7548, 0.2504, 0.7472, 0.2505, 0.7342, 0.2798, 0.7343, 0.2802, 0.745, 0.2483, 0.7734, 0.2846, 0.7667, 0.3008, 0.783, 0.2471, 0.7926, 0.3096, 0.2773, 0.3161, 0.2749, 0.3113, 0.2563, 0.3037, 0.2583, 0.3279, 0.2727, 0.3161, 0.2749, 0.3208, 0.2859, 0.3269, 0.2547, 0.3113, 0.2563, 0.3161, 0.2749, 0.3279, 0.2727, 0.3165, 0.2902, 0.3349, 0.3026, 0.3434, 0.2997, 0.3208, 0.2859, 0.3208, 0.2859, 0.3434, 0.2997, 0.3449, 0.2755, 0.3279, 0.2727, 0.3279, 0.2727, 0.3449, 0.2755, 0.3461, 0.2558, 0.3269, 0.2547, 0.3165, 0.2902, 0.3208, 0.2859, 0.3161, 0.2749, 0.3096, 0.2773, 0.3037, 0.2583, 0.3113, 0.2563, 0.3027, 0.2107, 0.2933, 0.212, 0.2994, 0.3018, 0.2852, 0.2925, 0.2851, 0.3061, 0.2511, 0.2774, 0.2658, 0.2664, 0.25, 0.2209, 0.2314, 0.2264, 0.3239, 0.2093, 0.3027, 0.2107, 0.3113, 0.2563, 0.3269, 0.2547, 0.3232, 0.1825, 0.3006, 0.184, 0.3027, 0.2107, 0.3239, 0.2093, 0.2818, 0.2675, 0.2664, 0.2171, 0.25, 0.2209, 0.2658, 0.2664, 0.7822, 0.2476, 0.7798, 0.2442, 0.7634, 0.2489, 0.7571, 0.2553, 0.2919, 0.2873, 0.2818, 0.2675, 0.2775, 0.2844, 0.2852, 0.2925, 0.3269, 0.2547, 0.3461, 0.2558, 0.3493, 0.2098, 0.3239, 0.2093, 0.7808, 0.4442, 0.8171, 0.4409, 0.818, 0.3969, 0.7809, 0.3971, 0.2851, 0.3061, 0.2921, 0.307, 0.2993, 0.3077, 0.2994, 0.3018, 0.2504, 0.7472, 0.2505, 0.7342, 0.2017, 0.7341, 0.2006, 0.7417, 0.2501, 0.7589, 0.2504, 0.7472, 0.2006, 0.7417, 0.1975, 0.7484, 0.1926, 0.7437, 0.1886, 0.7341, 0.1854, 0.7452, 0.1975, 0.7484, 0.1926, 0.7437, 0.1854, 0.7452, 0.1895, 0.7557, 0.1854, 0.7452, 0.1886, 0.7341, 0.1644, 0.7341, 0.1895, 0.7557, 0.1854, 0.7452, 0.1644, 0.7341, 0.1579, 0.7662, 0.3129, 0.3079, 0.3265, 0.3046, 0.3117, 0.2944, 0.3059, 0.2985, 0.2975, 0.2834, 0.2919, 0.2873, 0.2994, 0.3018, 0.3059, 0.2985, 0.2975, 0.2834, 0.3028, 0.2795, 0.296, 0.2605, 0.289, 0.2639, 0.289, 0.2639, 0.296, 0.2605, 0.2836, 0.2135, 0.2751, 0.2152, 0.2919, 0.2873, 0.2852, 0.2925, 0.2994, 0.3018, 0.2775, 0.2844, 0.2818, 0.2675, 0.2658, 0.2664, 0.2511, 0.2774, 0.2682, 0.2971, 0.2775, 0.2844, 0.2658, 0.2664, 0.2851, 0.3061, 0.2852, 0.2925, 0.2775, 0.2844, 0.2682, 0.2971, 0.2006, 0.7417, 0.1956, 0.7393, 0.1926, 0.7437, 0.1975, 0.7484, 0.1956, 0.7393, 0.1886, 0.7341, 0.1926, 0.7437, 0.2017, 0.7341, 0.1964, 0.7341, 0.1956, 0.7393, 0.2006, 0.7417, 0.1964, 0.7341, 0.1886, 0.7341, 0.1956, 0.7393, 0.1895, 0.7557, 0.1579, 0.7662, 0.2471, 0.7926, 0.2483, 0.7734, 0.2501, 0.7589, 0.1975, 0.7484, 0.1895, 0.7557, 0.2483, 0.7734, 0.2846, 0.7667, 0.2815, 0.7548, 0.2501, 0.7589, 0.2483, 0.7734, 0.7809, 0.3971, 0.818, 0.3969, 0.8181, 0.3075, 0.7797, 0.313, 0.8182, 0.2392, 0.8182, 0.2392, 0.7845, 0.2509, 0.7845, 0.2509, 0.7845, 0.2509, 0.7507, 0.2617, 0.7465, 0.2846, 0.7819, 0.2791, 0.7797, 0.313, 0.7797, 0.313, 0.7819, 0.2791, 0.7819, 0.2791, 0.7465, 0.2846, 0.744, 0.3178, 0.7797, 0.313, 0.7819, 0.2791, 0.7444, 0.3976, 0.7809, 0.3971, 0.7797, 0.313, 0.744, 0.3178, 0.2818, 0.2675, 0.289, 0.2639, 0.2751, 0.2152, 0.2664, 0.2171, 0.2919, 0.2873, 0.2975, 0.2834, 0.289, 0.2639, 0.2818, 0.2675, 0.3028, 0.2795, 0.2975, 0.2834, 0.3059, 0.2985, 0.3117, 0.2944, 0.2993, 0.3077, 0.3129, 0.3079, 0.3059, 0.2985, 0.2994, 0.3018, 0.7444, 0.4442, 0.7808, 0.4442, 0.7809, 0.3971, 0.7444, 0.3976, 0.8072, 0.2392, 0.7962, 0.2392, 0.7798, 0.2442, 0.7822, 0.2476, 0.8182, 0.2392, 0.8072, 0.2392, 0.7822, 0.2476, 0.7845, 0.2509, 0.7845, 0.2509, 0.7822, 0.2476, 0.7571, 0.2553, 0.7507, 0.2617, 0.296, 0.2605, 0.3037, 0.2583, 0.2933, 0.212, 0.2836, 0.2135, 0.3117, 0.2944, 0.3165, 0.2902, 0.3096, 0.2773, 0.3028, 0.2795, 0.3117, 0.2944, 0.3265, 0.3046, 0.3349, 0.3026, 0.3165, 0.2902, 0.3028, 0.2795, 0.3096, 0.2773, 0.3037, 0.2583, 0.296, 0.2605, 0.2836, 0.2135, 0.2933, 0.212, 0.2906, 0.1851, 0.2804, 0.1864, 0.2664, 0.2171, 0.2751, 0.2152, 0.2715, 0.1877, 0.2624, 0.1892, 0.2751, 0.2152, 0.2836, 0.2135, 0.2804, 0.1864, 0.2715, 0.1877, 0.3239, 0.2093, 0.3493, 0.2098, 0.3508, 0.1827, 0.3232, 0.1825, 0.2664, 0.2171, 0.2624, 0.1892, 0.2454, 0.1922, 0.25, 0.2209, 0.2933, 0.212, 0.3027, 0.2107, 0.3006, 0.184, 0.2906, 0.1851, 0.2314, 0.2264, 0.25, 0.2209, 0.2454, 0.1922, 0.2266, 0.1956, 0.2501, 0.7589, 0.2815, 0.7548, 0.2802, 0.745, 0.2504, 0.7472, 0.2504, 0.7472, 0.2802, 0.745, 0.2798, 0.7343, 0.2505, 0.7342, 0.2483, 0.7734, 0.2471, 0.7926, 0.3008, 0.783, 0.2846, 0.7667, 0.7819, 0.2791, 0.8182, 0.2717, 0.8181, 0.3075, 0.7797, 0.313, 0.8182, 0.2392, 0.8182, 0.2717, 0.7819, 0.2791, 0.7845, 0.2509, 0.7819, 0.2791, 0.7797, 0.313, 0.8181, 0.3075, 0.8182, 0.2717, 0.8182, 0.2392, 0.7845, 0.2509, 0.7819, 0.2791, 0.8182, 0.2717, 0.7845, 0.2509, 0.7845, 0.2509, 0.8182, 0.2392, 0.8182, 0.2392, 0.7819, 0.2791, 0.7819, 0.2791, 0.7845, 0.2509, 0.7845, 0.2509, 0.8181, 0.3075, 0.8181, 0.3075, 0.7797, 0.313, 0.7797, 0.313, 0.7819, 0.2791, 0.7819, 0.2791, 0.7797, 0.313, 0.7797, 0.313])
me_cube_001.materials.append(mat_material_001)
me_cube_001.update()
me_cube_001.normals_split_custom_set([tuple(v) for v in zip(*[iter([-0.6224, -0.7641, -0.1699, -0.5412, -0.6988, -0.4677, -0.2572, -0.7794, -0.5712, -0.2747, -0.8927, -0.3573, -0.5709, -0.3445, -0.7452, -0.5412, -0.6988, -0.4677, -0.8353, -0.3645, -0.4116, -0.2189, -0.4021, -0.889, -0.2572, -0.7794, -0.5712, -0.5412, -0.6988, -0.4677, -0.5709, -0.3445, -0.7452, -0.8833, -0.4674, -0.03677, -0.963, -0.1878, -0.1934, -0.9094, -0.00718, -0.4158, -0.8353, -0.3645, -0.4116, -0.8353, -0.3645, -0.4116, -0.9094, -0.00718, -0.4158, -0.6195, -0.1176, -0.7762, -0.5709, -0.3445, -0.7452, -0.5709, -0.3445, -0.7452, -0.6195, -0.1176, -0.7762, -0.2026, -0.1543, -0.967, -0.2189, -0.4021, -0.889, -0.8833, -0.4674, -0.03677, -0.8353, -0.3645, -0.4116, -0.5412, -0.6988, -0.4677, -0.6224, -0.7641, -0.1699, -0.2747, -0.8927, -0.3573, -0.2572, -0.7794, -0.5712, -0.05505, -0.7951, -0.604, -0.06079, -0.9323, -0.3567, -0.8958, -0.4381, 0.07502, -0.5574, -0.5932, 0.5809, -0.3112, -0.5096, 0.8022, -0.1059, -0.3273, 0.939, -0.112, -0.6292, 0.7691, -0.02707, -0.6195, 0.7845, -0.01408, -0.2999, 0.9539, -0.03555, -0.3812, -0.9238, -0.05505, -0.7951, -0.604, -0.2572, -0.7794, -0.5712, -0.2189, -0.4021, -0.889, -1.202e-09, -0.3661, -0.9306, -2.028e-09, -0.7903, -0.6127, -0.05505, -0.7951, -0.604, -0.03555, -0.3812, -0.9238, -0.2344, -0.9414, 0.2426, -0.04625, -0.9543, 0.2954, -0.02707, -0.6195, 0.7845, -0.112, -0.6292, 0.7691, -0.7374, 0.4345, 0.5171, -0.3154, 0.7161, 0.6227, -0.2049, 0.7267, 0.6557, -0.9056, 0.1631, 0.3916, -0.6069, -0.7868, 0.1127, -0.2344, -0.9414, 0.2426, -0.3025, -0.6428, 0.7037, -0.5574, -0.5932, 0.5809, -0.2189, -0.4021, -0.889, -0.2026, -0.1543, -0.967, -0.02474, -0.143, -0.9894, -0.03555, -0.3812, -0.9238, -0.005157, 0.7966, 0.6045, -0.8203, 0.5407, 0.1864, -0.6307, 0.02288, 0.7757, 0.01632, 0.7767, 0.6296, -0.3112, -0.5096, 0.8022, 0.8229, 0.1469, -0.5489, 0.4478, 0.02817, -0.8937, -0.8958, -0.4381, 0.07502, -0.004491, -0.315, 0.9491, -0.3452, -4.766e-09, 0.9385, -0.2012, -0.3696, 0.9071, 0.1174, -0.4575, 0.8814, -0.0009854, -0.9995, 0.03242, -0.004491, -0.315, 0.9491, 0.1174, -0.4575, 0.8814, 0.3725, -0.9279, 0.01789, -0.7011, -0.713, -0.004028, -0.9801, -0.1547, -0.1244, -0.6785, -0.4662, -0.5677, 0.3725, -0.9279, 0.01789, -0.7011, -0.713, -0.004028, -0.6785, -0.4662, -0.5677, -0.1867, -0.7554, -0.6281, -0.6785, -0.4662, -0.5677, -0.9801, -0.1547, -0.1244, -0.678, -0.2398, -0.6948, -0.1867, -0.7554, -0.6281, -0.6785, -0.4662, -0.5677, -0.678, -0.2398, -0.6948, -0.1667, -0.3306, -0.9289, -0.8714, -0.3997, -0.2843, -0.8663, -0.4527, -0.2113, -0.8637, -0.4718, -0.1772, -0.8561, -0.4647, -0.2263, -0.6295, -0.762, -0.1521, -0.6069, -0.7868, 0.1127, -0.8958, -0.4381, 0.07502, -0.8561, -0.4647, -0.2263, -0.6295, -0.762, -0.1521, -0.6275, -0.7613, -0.1636, -0.2658, -0.9468, -0.1814, -0.2595, -0.9657, 0.003058, -0.2595, -0.9657, 0.003058, -0.2658, -0.9468, -0.1814, -0.06041, -0.9867, -0.1512, -0.05592, -0.9967, 0.05964, -0.6069, -0.7868, 0.1127, -0.5574, -0.5932, 0.5809, -0.8958, -0.4381, 0.07502, -0.3025, -0.6428, 0.7037, -0.2344, -0.9414, 0.2426, -0.112, -0.6292, 0.7691, -0.1059, -0.3273, 0.939, -0.2532, -0.3215, 0.9124, -0.3025, -0.6428, 0.7037, -0.112, -0.6292, 0.7691, -0.3112, -0.5096, 0.8022, -0.5574, -0.5932, 0.5809, -0.3025, -0.6428, 0.7037, -0.2532, -0.3215, 0.9124, 0.1174, -0.4575, 0.8814, -0.6905, -0.4638, 0.555, -0.7011, -0.713, -0.004028, 0.3725, -0.9279, 0.01789, -0.6905, -0.4638, 0.555, -0.9801, -0.1547, -0.1244, -0.7011, -0.713, -0.004028, -0.2012, -0.3696, 0.9071, -0.6945, -0.2355, 0.6799, -0.6905, -0.4638, 0.555, 0.1174, -0.4575, 0.8814, -0.6945, -0.2355, 0.6799, -0.9801, -0.1547, -0.1244, -0.6905, -0.4638, 0.555, -0.1867, -0.7554, -0.6281, -0.1667, -0.3306, -0.9289, -3.656e-05, -0.341, -0.94, -0.1495, -0.6527, -0.7427, -0.0009854, -0.9995, 0.03242, 0.3725, -0.9279, 0.01789, -0.1867, -0.7554, -0.6281, -0.1495, -0.6527, -0.7427, 0.1482, -0.6704, -0.7271, 0.01008, -0.9869, 0.161, -0.0009854, -0.9995, 0.03242, -0.1495, -0.6527, -0.7427, 0.01632, 0.7767, 0.6296, -0.6307, 0.02288, 0.7757, -0.7994, 0.6002, 0.02614, -0.02469, 0.9128, 0.4076, -0.02469, 0.9128, 0.4076, -0.7994, 0.6002, 0.02614, -0.9456, 0.3214, -0.05145, -0.7948, 0.3291, -0.5098, -0.4313, 0.5912, 0.6815, -0.63, 0.3568, 0.6898, -0.1029, 0.8057, 0.5833, -0.05862, 0.926, 0.3729, -0.4313, 0.5912, 0.6815, -0.05862, 0.926, 0.3729, -0.07502, 0.9277, 0.3657, -0.2267, 0.9024, 0.3664, -0.1029, 0.8057, 0.5833, -0.03373, 0.7884, 0.6143, -0.02469, 0.9128, 0.4076, -0.05862, 0.926, 0.3729, 0.01235, 0.7686, 0.6396, 0.01632, 0.7767, 0.6296, -0.02469, 0.9128, 0.4076, -0.03373, 0.7884, 0.6143, -0.2344, -0.9414, 0.2426, -0.2595, -0.9657, 0.003058, -0.05592, -0.9967, 0.05964, -0.04625, -0.9543, 0.2954, -0.6069, -0.7868, 0.1127, -0.6295, -0.762, -0.1521, -0.2595, -0.9657, 0.003058, -0.2344, -0.9414, 0.2426, -0.6275, -0.7613, -0.1636, -0.6295, -0.762, -0.1521, -0.8561, -0.4647, -0.2263, -0.8637, -0.4718, -0.1772, 0.4478, 0.02817, -0.8937, -0.8714, -0.3997, -0.2843, -0.8561, -0.4647, -0.2263, -0.8958, -0.4381, 0.07502, 0.0008717, 0.7601, 0.6498, -0.005157, 0.7966, 0.6045, 0.01632, 0.7767, 0.6296, 0.01235, 0.7686, 0.6396, -0.6368, 0.6164, 0.4632, -0.5545, 0.6544, 0.5141, -0.3154, 0.7161, 0.6227, -0.7374, 0.4345, 0.5171, -0.3418, 0.4855, 0.8046, -0.6368, 0.6164, 0.4632, -0.7374, 0.4345, 0.5171, -0.4313, 0.5912, 0.6815, -0.4313, 0.5912, 0.6815, -0.7374, 0.4345, 0.5171, -0.9056, 0.1631, 0.3916, -0.63, 0.3568, 0.6898, -0.2658, -0.9468, -0.1814, -0.2747, -0.8927, -0.3573, -0.06079, -0.9323, -0.3567, -0.06041, -0.9867, -0.1512, -0.8637, -0.4718, -0.1772, -0.8833, -0.4674, -0.03677, -0.6224, -0.7641, -0.1699, -0.6275, -0.7613, -0.1636, -0.8637, -0.4718, -0.1772, -0.8663, -0.4527, -0.2113, -0.963, -0.1878, -0.1934, -0.8833, -0.4674, -0.03677, -0.6275, -0.7613, -0.1636, -0.6224, -0.7641, -0.1699, -0.2747, -0.8927, -0.3573, -0.2658, -0.9468, -0.1814, -0.06041, -0.9867, -0.1512, -0.06079, -0.9323, -0.3567, -9.38e-10, -0.9355, -0.3533, -2.705e-10, -0.99, -0.1408, -0.04625, -0.9543, 0.2954, -0.05592, -0.9967, 0.05964, -2.871e-10, -0.9953, 0.09693, -0.0362, -0.9481, 0.3159, -0.05592, -0.9967, 0.05964, -0.06041, -0.9867, -0.1512, -2.705e-10, -0.99, -0.1408, -2.871e-10, -0.9953, 0.09693, -0.03555, -0.3812, -0.9238, -0.02474, -0.143, -0.9894, 0.0, -0.1265, -0.992, -1.202e-09, -0.3661, -0.9306, -0.04625, -0.9543, 0.2954, -0.0362, -0.9481, 0.3159, -0.01292, -0.6036, 0.7972, -0.02707, -0.6195, 0.7845, -0.06079, -0.9323, -0.3567, -0.05505, -0.7951, -0.604, -2.028e-09, -0.7903, -0.6127, -9.38e-10, -0.9355, -0.3533, -0.01408, -0.2999, 0.9539, -0.02707, -0.6195, 0.7845, -0.01292, -0.6036, 0.7972, -1.897e-08, -0.2861, 0.9582, -0.0009854, -0.9995, 0.03242, 0.01008, -0.9869, 0.161, 0.08262, -0.7987, 0.596, -0.004491, -0.315, 0.9491, -0.004491, -0.315, 0.9491, 0.08262, -0.7987, 0.596, 0.1357, -0.272, 0.9527, -0.3452, -4.766e-09, 0.9385, -0.1495, -0.6527, -0.7427, -3.656e-05, -0.341, -0.94, 0.05261, -0.3173, -0.9469, 0.1482, -0.6704, -0.7271, -0.6224, 0.7641, -0.1699, -0.2747, 0.8927, -0.3573, -0.2572, 0.7794, -0.5712, -0.5412, 0.6988, -0.4677, -0.5709, 0.3445, -0.7452, -0.8353, 0.3645, -0.4116, -0.5412, 0.6988, -0.4677, -0.2189, 0.4021, -0.889, -0.5709, 0.3445, -0.7452, -0.5412, 0.6988, -0.4677, -0.2572, 0.7794, -0.5712, -0.8833, 0.4674, -0.03677, -0.8353, 0.3645, -0.4116, -0.9094, -0.00718, -0.4158, -0.963, 0.1878, -0.1934, -0.8353, 0.3645, -0.4116, -0.5709, 0.3445, -0.7452, -0.6195, -0.1176, -0.7762, -0.9094, -0.00718, -0.4158, -0.5709, 0.3445, -0.7452, -0.2189, 0.4021, -0.889, -0.2026, -0.1543, -0.967, -0.6195, -0.1176, -0.7762, -0.8833, 0.4674, -0.03677, -0.6224, 0.7641, -0.1699, -0.5412, 0.6988, -0.4677, -0.8353, 0.3645, -0.4116, -0.2747, 0.8927, -0.3573, -0.06079, 0.9323, -0.3567, -0.05505, 0.7951, -0.604, -0.2572, 0.7794, -0.5712, -0.8255, 0.5614, 0.05896, -0.569, 0.6332, 0.5247, -0.5574, 0.5932, 0.5809, -0.1059, 0.3273, 0.939, -0.01408, 0.2999, 0.9539, -0.02707, 0.6195, 0.7845, -0.112, 0.6292, 0.7691, -0.03555, 0.3812, -0.9238, -0.2189, 0.4021, -0.889, -0.2572, 0.7794, -0.5712, -0.05505, 0.7951, -0.604, 1.202e-09, 0.3661, -0.9306, -0.03555, 0.3812, -0.9238, -0.05505, 0.7951, -0.604, 2.028e-09, 0.7903, -0.6127, -0.2344, 0.9414, 0.2426, -0.112, 0.6292, 0.7691, -0.02707, 0.6195, 0.7845, -0.04625, 0.9543, 0.2954, -0.6123, -0.5365, 0.5808, -0.6501, -0.4272, 0.6284, -0.2449, -0.7897, 0.5624, -0.347, -0.7566, 0.5542, -0.6069, 0.7868, 0.1127, -0.5574, 0.5932, 0.5809, -0.3025, 0.6428, 0.7037, -0.2344, 0.9414, 0.2426, -0.2189, 0.4021, -0.889, -0.03555, 0.3812, -0.9238, -0.02474, -0.143, -0.9894, -0.2026, -0.1543, -0.967, -0.005149, -0.7966, 0.6045, 0.003783, -0.7847, 0.6199, -0.6307, 0.02288, 0.7757, 0.2601, 0.09756, 0.9606, -0.569, 0.6332, 0.5247, -0.8255, 0.5614, 0.05896, -0.5995, 0.7845, -0.1584, -0.07442, 0.944, -0.3216, -0.3745, 0.6035, 0.7039, 0.005717, 0.3649, 0.931, -0.2012, -0.3696, 0.9071, -0.3452, -4.766e-09, 0.9385, -0.009517, 0.9997, 0.0236, -0.2312, 0.8016, 0.5514, 0.005717, 0.3649, 0.931, -0.3745, 0.6035, 0.7039, -0.7011, 0.713, -0.004028, -0.6785, 0.4662, -0.5677, -0.9801, -0.1547, -0.1244, -0.2312, 0.8016, 0.5514, -0.3275, 0.6116, -0.7202, -0.6785, 0.4662, -0.5677, -0.7011, 0.713, -0.004028, -0.6785, 0.4662, -0.5677, -0.678, -0.2398, -0.6948, -0.9801, -0.1547, -0.1244, -0.3275, 0.6116, -0.7202, -0.1667, -0.3306, -0.9289, -0.678, -0.2398, -0.6948, -0.6785, 0.4662, -0.5677, -0.8752, 0.4005, -0.2712, -0.8526, 0.4689, -0.2305, -0.8637, 0.4718, -0.1772, -0.8663, 0.4527, -0.2113, -0.6295, 0.762, -0.1521, -0.8526, 0.4689, -0.2305, -0.8255, 0.5614, 0.05896, -0.6069, 0.7868, 0.1127, -0.6295, 0.762, -0.1521, -0.2595, 0.9657, 0.003058, -0.2658, 0.9468, -0.1814, -0.6275, 0.7613, -0.1636, -0.2595, 0.9657, 0.003058, -0.05592, 0.9967, 0.05964, -0.06041, 0.9867, -0.1512, -0.2658, 0.9468, -0.1814, -0.6069, 0.7868, 0.1127, -0.8255, 0.5614, 0.05896, -0.5574, 0.5932, 0.5809, -0.3025, 0.6428, 0.7037, -0.112, 0.6292, 0.7691, -0.2344, 0.9414, 0.2426, -0.1059, 0.3273, 0.939, -0.112, 0.6292, 0.7691, -0.3025, 0.6428, 0.7037, -0.2532, 0.3215, 0.9124, -0.569, 0.6332, 0.5247, -0.2532, 0.3215, 0.9124, -0.3025, 0.6428, 0.7037, -0.5574, 0.5932, 0.5809, 0.005717, 0.3649, 0.931, -0.2312, 0.8016, 0.5514, -0.7011, 0.713, -0.004028, -0.6905, 0.4638, 0.555, -0.6905, 0.4638, 0.555, -0.7011, 0.713, -0.004028, -0.9801, -0.1547, -0.1244, -0.2012, -0.3696, 0.9071, 0.005717, 0.3649, 0.931, -0.6905, 0.4638, 0.555, -0.6945, -0.2355, 0.6799, -0.6945, -0.2355, 0.6799, -0.6905, 0.4638, 0.555, -0.9801, -0.1547, -0.1244, -0.3275, 0.6116, -0.7202, 0.0007462, 0.5398, -0.8418, -3.656e-05, -0.341, -0.94, -0.1667, -0.3306, -0.9289, -0.009517, 0.9997, 0.0236, 0.0007462, 0.5398, -0.8418, -0.3275, 0.6116, -0.7202, -0.2312, 0.8016, 0.5514, -0.1461, 0.6584, -0.7383, 0.0007462, 0.5398, -0.8418, -0.009517, 0.9997, 0.0236, -0.01248, 0.9873, -0.1584, 0.003783, -0.7847, 0.6199, -0.02469, -0.9128, 0.4076, -0.7994, 0.6002, 0.02614, -0.6307, 0.02288, 0.7757, -0.3418, 0.4855, 0.8046, -0.4313, 0.5912, 0.6815, -0.2267, 0.9024, 0.3664, -0.586, 3.008e-08, 0.8103, -0.2247, -0.7616, 0.6079, -0.05862, -0.926, 0.3729, -0.1029, -0.8057, 0.5833, -0.3613, -0.5643, 0.7423, -0.02469, -0.9128, 0.4076, -0.05862, -0.926, 0.3729, -0.07502, -0.9277, 0.3657, -0.7948, -0.3291, -0.5098, -0.1029, -0.8057, 0.5833, -0.05862, -0.926, 0.3729, -0.02469, -0.9128, 0.4076, -0.03373, -0.7884, 0.6143, -0.005842, -0.7688, 0.6395, -0.03373, -0.7884, 0.6143, -0.02469, -0.9128, 0.4076, 0.003783, -0.7847, 0.6199, -0.2344, 0.9414, 0.2426, -0.04625, 0.9543, 0.2954, -0.05592, 0.9967, 0.05964, -0.2595, 0.9657, 0.003058, -0.6069, 0.7868, 0.1127, -0.2344, 0.9414, 0.2426, -0.2595, 0.9657, 0.003058, -0.6295, 0.762, -0.1521, -0.6275, 0.7613, -0.1636, -0.8637, 0.4718, -0.1772, -0.8526, 0.4689, -0.2305, -0.6295, 0.762, -0.1521, -0.5995, 0.7845, -0.1584, -0.8255, 0.5614, 0.05896, -0.8526, 0.4689, -0.2305, -0.8752, 0.4005, -0.2712, 0.0008746, -0.7601, 0.6498, -0.005842, -0.7688, 0.6395, 0.003783, -0.7847, 0.6199, -0.005149, -0.7966, 0.6045, -0.6368, -0.6164, 0.4632, -0.6123, -0.5365, 0.5808, -0.347, -0.7566, 0.5542, -0.5545, -0.6544, 0.5141, -0.3418, 0.4855, 0.8046, -0.2247, -0.7616, 0.6079, -0.6123, -0.5365, 0.5808, -0.6368, -0.6164, 0.4632, -0.2247, -0.7616, 0.6079, -0.3613, -0.5643, 0.7423, -0.6501, -0.4272, 0.6284, -0.6123, -0.5365, 0.5808, -0.2658, 0.9468, -0.1814, -0.06041, 0.9867, -0.1512, -0.06079, 0.9323, -0.3567, -0.2747, 0.8927, -0.3573, -0.8637, 0.4718, -0.1772, -0.6275, 0.7613, -0.1636, -0.6224, 0.7641, -0.1699, -0.8833, 0.4674, -0.03677, -0.8637, 0.4718, -0.1772, -0.8833, 0.4674, -0.03677, -0.963, 0.1878, -0.1934, -0.8663, 0.4527, -0.2113, -0.6275, 0.7613, -0.1636, -0.2658, 0.9468, -0.1814, -0.2747, 0.8927, -0.3573, -0.6224, 0.7641, -0.1699, -0.06041, 0.9867, -0.1512, 2.753e-10, 0.99, -0.1408, 9.397e-10, 0.9355, -0.3533, -0.06079, 0.9323, -0.3567, -0.04625, 0.9543, 0.2954, -5.184e-05, 0.9367, 0.3501, -0.01836, 0.9968, 0.07839, -0.05592, 0.9967, 0.05964, -0.05592, 0.9967, 0.05964, -0.01836, 0.9968, 0.07839, 2.753e-10, 0.99, -0.1408, -0.06041, 0.9867, -0.1512, -0.03555, 0.3812, -0.9238, 1.202e-09, 0.3661, -0.9306, 0.0, -0.1265, -0.992, -0.02474, -0.143, -0.9894, -0.04625, 0.9543, 0.2954, -0.02707, 0.6195, 0.7845, 3.346e-05, 0.5933, 0.805, -5.184e-05, 0.9367, 0.3501, -0.06079, 0.9323, -0.3567, 9.397e-10, 0.9355, -0.3533, 2.028e-09, 0.7903, -0.6127, -0.05505, 0.7951, -0.604, -0.01408, 0.2999, 0.9539, 1.897e-08, 0.2861, 0.9582, 3.346e-05, 0.5933, 0.805, -0.02707, 0.6195, 0.7845, -0.009517, 0.9997, 0.0236, -0.3745, 0.6035, 0.7039, 0.1664, 0.8129, 0.5581, -0.01248, 0.9873, -0.1584, -0.3745, 0.6035, 0.7039, -0.3452, -4.766e-09, 0.9385, 0.1357, -0.272, 0.9527, 0.1664, 0.8129, 0.5581, 0.0007462, 0.5398, -0.8418, -0.1461, 0.6584, -0.7383, 0.05261, -0.3173, -0.9469, -3.656e-05, -0.341, -0.94, -0.07502, 0.9277, 0.3657, -0.7948, 0.3291, -0.5098, -0.9456, 0.3214, -0.05145, -0.3794, 0.5889, 0.7136, -0.586, 3.008e-08, 0.8103, -0.2267, 0.9024, 0.3664, -0.07502, 0.9277, 0.3657, -0.3794, 0.5889, 0.7136, -0.07502, -0.9277, 0.3657, -0.3794, 0.5889, 0.7136, -0.9456, 0.3214, -0.05145, -0.7948, -0.3291, -0.5098, -0.586, 3.008e-08, 0.8103, -0.3794, 0.5889, 0.7136, -0.07502, -0.9277, 0.3657, -0.07173, -0.9757, 0.2069, -0.2247, -0.7616, 0.6079, -0.3418, 0.4855, 0.8046, -0.586, 3.008e-08, 0.8103, -0.07173, -0.9757, 0.2069, -0.05862, -0.926, 0.3729, -0.2247, -0.7616, 0.6079, -0.07173, -0.9757, 0.2069, -0.07502, -0.9277, 0.3657, -0.7994, 0.6002, 0.02614, -0.02469, -0.9128, 0.4076, -0.7948, -0.3291, -0.5098, -0.9456, 0.3214, -0.05145, -0.05862, 0.926, 0.3729, -0.02469, 0.9128, 0.4076, -0.7948, 0.3291, -0.5098, -0.07502, 0.9277, 0.3657, 0.6224, -0.7641, -0.1699, 0.2747, -0.8927, -0.3573, 0.2572, -0.7794, -0.5712, 0.5412, -0.6988, -0.4677, 0.5709, -0.3445, -0.7452, 0.8353, -0.3645, -0.4116, 0.5412, -0.6988, -0.4677, 0.2189, -0.4021, -0.889, 0.5709, -0.3445, -0.7452, 0.5412, -0.6988, -0.4677, 0.2572, -0.7794, -0.5712, 0.8833, -0.4674, -0.03677, 0.8353, -0.3645, -0.4116, 0.9094, 0.00718, -0.4158, 0.963, -0.1878, -0.1934, 0.8353, -0.3645, -0.4116, 0.5709, -0.3445, -0.7452, 0.7104, 2.292e-08, -0.7038, 0.9094, 0.00718, -0.4158, 0.5709, -0.3445, -0.7452, 0.2189, -0.4021, -0.889, 0.3504, 0.0, -0.9366, 0.7104, 2.292e-08, -0.7038, 0.8833, -0.4674, -0.03677, 0.6224, -0.7641, -0.1699, 0.5412, -0.6988, -0.4677, 0.8353, -0.3645, -0.4116, 0.2747, -0.8927, -0.3573, 0.06079, -0.9323, -0.3567, 0.05505, -0.7951, -0.604, 0.2572, -0.7794, -0.5712, 0.8958, -0.4381, 0.07502, 0.3112, -0.5096, 0.8022, 0.5574, -0.5932, 0.5809, 0.1059, -0.3273, 0.939, 0.01408, -0.2999, 0.9539, 0.02707, -0.6195, 0.7845, 0.112, -0.6292, 0.7691, 0.03555, -0.3812, -0.9238, 0.2189, -0.4021, -0.889, 0.2572, -0.7794, -0.5712, 0.05505, -0.7951, -0.604, -1.202e-09, -0.3661, -0.9306, 0.03555, -0.3812, -0.9238, 0.05505, -0.7951, -0.604, -2.028e-09, -0.7903, -0.6127, 0.2344, -0.9414, 0.2426, 0.112, -0.6292, 0.7691, 0.02707, -0.6195, 0.7845, 0.04625, -0.9543, 0.2954, 0.6782, 0.4587, 0.5742, 0.7685, 0.2576, 0.5857, 0.2049, 0.7267, 0.6557, 0.3154, 0.7161, 0.6227, 0.6069, -0.7868, 0.1127, 0.5574, -0.5932, 0.5809, 0.3025, -0.6428, 0.7037, 0.2344, -0.9414, 0.2426, 0.2189, -0.4021, -0.889, 0.03555, -0.3812, -0.9238, 0.1673, 2.382e-09, -0.9859, 0.3504, 0.0, -0.9366, -0.005157, 0.7966, 0.6045, -0.003783, 0.7847, 0.6199, 0.6307, -0.02288, 0.7757, -0.2601, -0.09756, 0.9606, 0.3112, -0.5096, 0.8022, 0.8958, -0.4381, 0.07502, -0.4478, 0.02817, -0.8937, -0.8229, 0.1469, -0.5489, 0.3746, -0.6034, 0.704, -0.005717, -0.3649, 0.931, -0.1848, 0.0, 0.9828, 0.005515, -0.3402, 0.9404, 0.009517, -0.9997, 0.02362, 0.2312, -0.8016, 0.5514, -0.005717, -0.3649, 0.931, 0.3746, -0.6034, 0.704, 0.7011, -0.713, -0.004028, 0.6785, -0.4662, -0.5677, 0.9805, -0.1965, -0.002348, 0.2312, -0.8016, 0.5514, 0.3275, -0.6116, -0.7202, 0.6785, -0.4662, -0.5677, 0.7011, -0.713, -0.004028, 0.6785, -0.4662, -0.5677, 0.8235, 0.0, -0.5673, 0.9805, -0.1965, -0.002348, 0.3275, -0.6116, -0.7202, 0.4764, -1.043e-08, -0.8793, 0.8235, 0.0, -0.5673, 0.6785, -0.4662, -0.5677, 0.8714, -0.3997, -0.2843, 0.8561, -0.4647, -0.2263, 0.8637, -0.4718, -0.1772, 0.8663, -0.4527, -0.2113, 0.6295, -0.762, -0.1521, 0.8561, -0.4647, -0.2263, 0.8958, -0.4381, 0.07502, 0.6069, -0.7868, 0.1127, 0.6295, -0.762, -0.1521, 0.2595, -0.9657, 0.003058, 0.2658, -0.9468, -0.1814, 0.6275, -0.7613, -0.1636, 0.2595, -0.9657, 0.003058, 0.05592, -0.9967, 0.05964, 0.06041, -0.9867, -0.1512, 0.2658, -0.9468, -0.1814, 0.6069, -0.7868, 0.1127, 0.8958, -0.4381, 0.07502, 0.5574, -0.5932, 0.5809, 0.3025, -0.6428, 0.7037, 0.112, -0.6292, 0.7691, 0.2344, -0.9414, 0.2426, 0.1059, -0.3273, 0.939, 0.112, -0.6292, 0.7691, 0.3025, -0.6428, 0.7037, 0.2532, -0.3215, 0.9124, 0.3112, -0.5096, 0.8022, 0.2532, -0.3215, 0.9124, 0.3025, -0.6428, 0.7037, 0.5574, -0.5932, 0.5809, -0.005717, -0.3649, 0.931, 0.2312, -0.8016, 0.5514, 0.7011, -0.713, -0.004028, 0.6905, -0.4638, 0.555, 0.6905, -0.4638, 0.555, 0.7011, -0.713, -0.004028, 0.9805, -0.1965, -0.002348, -0.1848, 0.0, 0.9828, -0.005717, -0.3649, 0.931, 0.6905, -0.4638, 0.555, 0.4786, -6.068e-09, 0.878, 0.4786, -6.068e-09, 0.878, 0.6905, -0.4638, 0.555, 0.9805, -0.1965, -0.002348, 0.3275, -0.6116, -0.7202, -0.0007729, -0.5398, -0.8418, 0.341, -9.383e-09, -0.94, 0.4764, -1.043e-08, -0.8793, 0.009517, -0.9997, 0.02362, -0.0007729, -0.5398, -0.8418, 0.3275, -0.6116, -0.7202, 0.2312, -0.8016, 0.5514, -0.1464, -0.6547, -0.7415, -0.0007729, -0.5398, -0.8418, 0.009517, -0.9997, 0.02362, 0.004637, -0.995, -0.1001, -0.003783, 0.7847, 0.6199, 0.02469, 0.9128, 0.4076, 0.9862, -0.02566, -0.1636, 0.6307, -0.02288, 0.7757, 0.02469, 0.9128, 0.4076, 0.7948, 0.3291, -0.5098, 0.6543, 0.01553, 0.7561, 0.9862, -0.02566, -0.1636, 0.2837, 0.7387, 0.6114, 0.05862, 0.926, 0.3729, 0.1029, 0.8057, 0.5833, 0.505, 0.4646, 0.7274, 0.2837, 0.7387, 0.6114, -0.1183, 0.899, 0.4218, 0.07502, 0.9277, 0.3657, 0.05862, 0.926, 0.3729, 0.1029, 0.8057, 0.5833, 0.05862, 0.926, 0.3729, 0.02469, 0.9128, 0.4076, 0.03373, 0.7884, 0.6143, 0.005842, 0.7688, 0.6395, 0.03373, 0.7884, 0.6143, 0.02469, 0.9128, 0.4076, -0.003783, 0.7847, 0.6199, 0.2344, -0.9414, 0.2426, 0.04625, -0.9543, 0.2954, 0.05592, -0.9967, 0.05964, 0.2595, -0.9657, 0.003058, 0.6069, -0.7868, 0.1127, 0.2344, -0.9414, 0.2426, 0.2595, -0.9657, 0.003058, 0.6295, -0.762, -0.1521, 0.6275, -0.7613, -0.1636, 0.8637, -0.4718, -0.1772, 0.8561, -0.4647, -0.2263, 0.6295, -0.762, -0.1521, -0.4478, 0.02817, -0.8937, 0.8958, -0.4381, 0.07502, 0.8561, -0.4647, -0.2263, 0.8714, -0.3997, -0.2843, 0.0008717, 0.7601, 0.6498, 0.005842, 0.7688, 0.6395, -0.003783, 0.7847, 0.6199, -0.005157, 0.7966, 0.6045, 0.6368, 0.6164, 0.4632, 0.6782, 0.4587, 0.5742, 0.3154, 0.7161, 0.6227, 0.5545, 0.6544, 0.5141, 0.3418, -0.4855, 0.8046, 0.2837, 0.7387, 0.6114, 0.6782, 0.4587, 0.5742, 0.6368, 0.6164, 0.4632, 0.2837, 0.7387, 0.6114, 0.505, 0.4646, 0.7274, 0.7685, 0.2576, 0.5857, 0.6782, 0.4587, 0.5742, 0.2658, -0.9468, -0.1814, 0.06041, -0.9867, -0.1512, 0.06079, -0.9323, -0.3567, 0.2747, -0.8927, -0.3573, 0.8637, -0.4718, -0.1772, 0.6275, -0.7613, -0.1636, 0.6224, -0.7641, -0.1699, 0.8833, -0.4674, -0.03677, 0.8637, -0.4718, -0.1772, 0.8833, -0.4674, -0.03677, 0.963, -0.1878, -0.1934, 0.8663, -0.4527, -0.2113, 0.6275, -0.7613, -0.1636, 0.2658, -0.9468, -0.1814, 0.2747, -0.8927, -0.3573, 0.6224, -0.7641, -0.1699, 0.06041, -0.9867, -0.1512, -2.705e-10, -0.99, -0.1408, -9.38e-10, -0.9355, -0.3533, 0.06079, -0.9323, -0.3567, 0.04625, -0.9543, 0.2954, -0.0362, -0.9481, 0.3159, -2.871e-10, -0.9953, 0.09693, 0.05592, -0.9967, 0.05964, 0.05592, -0.9967, 0.05964, -2.871e-10, -0.9953, 0.09693, -2.705e-10, -0.99, -0.1408, 0.06041, -0.9867, -0.1512, 0.03555, -0.3812, -0.9238, -1.202e-09, -0.3661, -0.9306, 0.0, -0.1265, -0.992, 0.1673, 2.382e-09, -0.9859, 0.04625, -0.9543, 0.2954, 0.02707, -0.6195, 0.7845, -0.01292, -0.6036, 0.7972, -0.0362, -0.9481, 0.3159, 0.06079, -0.9323, -0.3567, -9.38e-10, -0.9355, -0.3533, -2.028e-09, -0.7903, -0.6127, 0.05505, -0.7951, -0.604, 0.01408, -0.2999, 0.9539, -1.897e-08, -0.2861, 0.9582, -0.01292, -0.6036, 0.7972, 0.02707, -0.6195, 0.7845, 0.009517, -0.9997, 0.02362, 0.3746, -0.6034, 0.704, -0.1004, -0.4538, 0.8854, 0.004637, -0.995, -0.1001, 0.3746, -0.6034, 0.704, 0.005515, -0.3402, 0.9404, -0.1357, 0.272, 0.9527, -0.1004, -0.4538, 0.8854, -0.0007729, -0.5398, -0.8418, -0.1464, -0.6547, -0.7415, -0.02113, 0.3025, -0.9529, 0.341, -9.383e-09, -0.94, 0.6224, 0.7641, -0.1699, 0.5412, 0.6988, -0.4677, 0.2572, 0.7794, -0.5712, 0.2747, 0.8927, -0.3573, 0.5709, 0.3445, -0.7452, 0.5412, 0.6988, -0.4677, 0.8353, 0.3645, -0.4116, 0.2189, 0.4021, -0.889, 0.2572, 0.7794, -0.5712, 0.5412, 0.6988, -0.4677, 0.5709, 0.3445, -0.7452, 0.8833, 0.4674, -0.03677, 0.963, 0.1878, -0.1934, 0.9094, 0.00718, -0.4158, 0.8353, 0.3645, -0.4116, 0.8353, 0.3645, -0.4116, 0.9094, 0.00718, -0.4158, 0.7104, 2.292e-08, -0.7038, 0.5709, 0.3445, -0.7452, 0.5709, 0.3445, -0.7452, 0.7104, 2.292e-08, -0.7038, 0.3504, 0.0, -0.9366, 0.2189, 0.4021, -0.889, 0.8833, 0.4674, -0.03677, 0.8353, 0.3645, -0.4116, 0.5412, 0.6988, -0.4677, 0.6224, 0.7641, -0.1699, 0.2747, 0.8927, -0.3573, 0.2572, 0.7794, -0.5712, 0.05505, 0.7951, -0.604, 0.06079, 0.9323, -0.3567, 0.8255, 0.5614, 0.05896, 0.5574, 0.5932, 0.5809, 0.569, 0.6332, 0.5247, 0.1059, 0.3273, 0.939, 0.112, 0.6292, 0.7691, 0.02707, 0.6195, 0.7845, 0.01408, 0.2999, 0.9539, 0.03555, 0.3812, -0.9238, 0.05505, 0.7951, -0.604, 0.2572, 0.7794, -0.5712, 0.2189, 0.4021, -0.889, 1.202e-09, 0.3661, -0.9306, 2.028e-09, 0.7903, -0.6127, 0.05505, 0.7951, -0.604, 0.03555, 0.3812, -0.9238, 0.2344, 0.9414, 0.2426, 0.04625, 0.9543, 0.2954, 0.02707, 0.6195, 0.7845, 0.112, 0.6292, 0.7691, 0.6749, -0.5159, 0.5277, 0.347, -0.7566, 0.5542, 0.2449, -0.7897, 0.5624, 0.8078, -0.3885, 0.4433, 0.6069, 0.7868, 0.1127, 0.2344, 0.9414, 0.2426, 0.3025, 0.6428, 0.7037, 0.5574, 0.5932, 0.5809, 0.2189, 0.4021, -0.889, 0.3504, 0.0, -0.9366, 0.1673, 2.382e-09, -0.9859, 0.03555, 0.3812, -0.9238, -0.005149, -0.7966, 0.6045, 0.8203, -0.5407, 0.1864, 0.6307, -0.02288, 0.7757, -0.01632, -0.7767, 0.6296, 0.569, 0.6332, 0.5247, 0.07442, 0.944, -0.3216, 0.5995, 0.7845, -0.1584, 0.8255, 0.5614, 0.05896, 0.004462, 0.3151, 0.949, 0.005515, -0.3402, 0.9404, -0.1848, 0.0, 0.9828, -0.1174, 0.4575, 0.8814, 0.0009849, 0.9995, 0.0324, 0.004462, 0.3151, 0.949, -0.1174, 0.4575, 0.8814, -0.3725, 0.9279, 0.01789, 0.7011, 0.713, -0.004028, 0.9805, -0.1965, -0.002348, 0.6785, 0.4662, -0.5677, -0.3725, 0.9279, 0.01789, 0.7011, 0.713, -0.004028, 0.6785, 0.4662, -0.5677, 0.1867, 0.7554, -0.6281, 0.6785, 0.4662, -0.5677, 0.9805, -0.1965, -0.002348, 0.8235, 0.0, -0.5673, 0.1867, 0.7554, -0.6281, 0.6785, 0.4662, -0.5677, 0.8235, 0.0, -0.5673, 0.4764, -1.043e-08, -0.8793, 0.8752, 0.4005, -0.2712, 0.8663, 0.4527, -0.2113, 0.8637, 0.4718, -0.1772, 0.8526, 0.4689, -0.2305, 0.6295, 0.762, -0.1521, 0.6069, 0.7868, 0.1127, 0.8255, 0.5614, 0.05896, 0.8526, 0.4689, -0.2305, 0.6295, 0.762, -0.1521, 0.6275, 0.7613, -0.1636, 0.2658, 0.9468, -0.1814, 0.2595, 0.9657, 0.003058, 0.2595, 0.9657, 0.003058, 0.2658, 0.9468, -0.1814, 0.06041, 0.9867, -0.1512, 0.05592, 0.9967, 0.05964, 0.6069, 0.7868, 0.1127, 0.5574, 0.5932, 0.5809, 0.8255, 0.5614, 0.05896, 0.3025, 0.6428, 0.7037, 0.2344, 0.9414, 0.2426, 0.112, 0.6292, 0.7691, 0.1059, 0.3273, 0.939, 0.2532, 0.3215, 0.9124, 0.3025, 0.6428, 0.7037, 0.112, 0.6292, 0.7691, 0.569, 0.6332, 0.5247, 0.5574, 0.5932, 0.5809, 0.3025, 0.6428, 0.7037, 0.2532, 0.3215, 0.9124, -0.1174, 0.4575, 0.8814, 0.6905, 0.4638, 0.555, 0.7011, 0.713, -0.004028, -0.3725, 0.9279, 0.01789, 0.6905, 0.4638, 0.555, 0.9805, -0.1965, -0.002348, 0.7011, 0.713, -0.004028, -0.1848, 0.0, 0.9828, 0.4786, -6.068e-09, 0.878, 0.6905, 0.4638, 0.555, -0.1174, 0.4575, 0.8814, 0.4786, -6.068e-09, 0.878, 0.9805, -0.1965, -0.002348, 0.6905, 0.4638, 0.555, 0.1867, 0.7554, -0.6281, 0.4764, -1.043e-08, -0.8793, 0.341, -9.383e-09, -0.94, 0.1495, 0.6527, -0.7427, 0.0009849, 0.9995, 0.0324, -0.3725, 0.9279, 0.01789, 0.1867, 0.7554, -0.6281, 0.1495, 0.6527, -0.7427, 0.1446, 0.6818, -0.7171, -0.03569, 0.9678, 0.2491, 0.0009849, 0.9995, 0.0324, 0.1495, 0.6527, -0.7427, -0.01632, -0.7767, 0.6296, 0.6307, -0.02288, 0.7757, 0.9862, -0.02566, -0.1636, 0.02469, -0.9128, 0.4076, 0.3418, -0.4855, 0.8046, -0.08429, -0.4502, 0.8889, -0.1183, 0.899, 0.4218, 0.2837, 0.7387, 0.6114, 0.377, -0.6229, 0.6854, 0.5447, -0.4862, 0.6833, 0.1029, -0.8057, 0.5833, 0.05862, -0.926, 0.3729, 0.02469, -0.9128, 0.4076, 0.7948, -0.3291, -0.5098, 0.07502, -0.9277, 0.3657, 0.05862, -0.926, 0.3729, 0.1029, -0.8057, 0.5833, 0.03373, -0.7884, 0.6143, 0.02469, -0.9128, 0.4076, 0.05862, -0.926, 0.3729, -0.01235, -0.7686, 0.6396, -0.01632, -0.7767, 0.6296, 0.02469, -0.9128, 0.4076, 0.03373, -0.7884, 0.6143, 0.2344, 0.9414, 0.2426, 0.2595, 0.9657, 0.003058, 0.05592, 0.9967, 0.05964, 0.04625, 0.9543, 0.2954, 0.6069, 0.7868, 0.1127, 0.6295, 0.762, -0.1521, 0.2595, 0.9657, 0.003058, 0.2344, 0.9414, 0.2426, 0.6275, 0.7613, -0.1636, 0.6295, 0.762, -0.1521, 0.8526, 0.4689, -0.2305, 0.8637, 0.4718, -0.1772, 0.5995, 0.7845, -0.1584, 0.8752, 0.4005, -0.2712, 0.8526, 0.4689, -0.2305, 0.8255, 0.5614, 0.05896, 0.0008746, -0.7601, 0.6498, -0.005149, -0.7966, 0.6045, -0.01632, -0.7767, 0.6296, -0.01235, -0.7686, 0.6396, 0.6368, -0.6164, 0.4632, 0.5545, -0.6544, 0.5141, 0.347, -0.7566, 0.5542, 0.6749, -0.5159, 0.5277, 0.3418, -0.4855, 0.8046, 0.6368, -0.6164, 0.4632, 0.6749, -0.5159, 0.5277, 0.377, -0.6229, 0.6854, 0.377, -0.6229, 0.6854, 0.6749, -0.5159, 0.5277, 0.8078, -0.3885, 0.4433, 0.5447, -0.4862, 0.6833, 0.2658, 0.9468, -0.1814, 0.2747, 0.8927, -0.3573, 0.06079, 0.9323, -0.3567, 0.06041, 0.9867, -0.1512, 0.8637, 0.4718, -0.1772, 0.8833, 0.4674, -0.03677, 0.6224, 0.7641, -0.1699, 0.6275, 0.7613, -0.1636, 0.8637, 0.4718, -0.1772, 0.8663, 0.4527, -0.2113, 0.963, 0.1878, -0.1934, 0.8833, 0.4674, -0.03677, 0.6275, 0.7613, -0.1636, 0.6224, 0.7641, -0.1699, 0.2747, 0.8927, -0.3573, 0.2658, 0.9468, -0.1814, 0.06041, 0.9867, -0.1512, 0.06079, 0.9323, -0.3567, 9.397e-10, 0.9355, -0.3533, 2.753e-10, 0.99, -0.1408, 0.04625, 0.9543, 0.2954, 0.05592, 0.9967, 0.05964, -0.01836, 0.9968, 0.07839, -5.184e-05, 0.9367, 0.3501, 0.05592, 0.9967, 0.05964, 0.06041, 0.9867, -0.1512, 2.753e-10, 0.99, -0.1408, -0.01836, 0.9968, 0.07839, 0.03555, 0.3812, -0.9238, 0.1673, 2.382e-09, -0.9859, 0.0, -0.1265, -0.992, 1.202e-09, 0.3661, -0.9306, 0.04625, 0.9543, 0.2954, -5.184e-05, 0.9367, 0.3501, 3.346e-05, 0.5933, 0.805, 0.02707, 0.6195, 0.7845, 0.06079, 0.9323, -0.3567, 0.05505, 0.7951, -0.604, 2.028e-09, 0.7903, -0.6127, 9.397e-10, 0.9355, -0.3533, 0.01408, 0.2999, 0.9539, 0.02707, 0.6195, 0.7845, 3.346e-05, 0.5933, 0.805, 1.897e-08, 0.2861, 0.9582, 0.0009849, 0.9995, 0.0324, -0.03569, 0.9678, 0.2491, -0.2092, 0.4121, 0.8868, 0.004462, 0.3151, 0.949, 0.004462, 0.3151, 0.949, -0.2092, 0.4121, 0.8868, -0.1357, 0.272, 0.9527, 0.005515, -0.3402, 0.9404, 0.1495, 0.6527, -0.7427, 0.341, -9.383e-09, -0.94, -0.02113, 0.3025, -0.9529, 0.1446, 0.6818, -0.7171, 0.07502, 0.9277, 0.3657, 0.7958, -0.03391, 0.6046, 0.6543, 0.01553, 0.7561, 0.7948, 0.3291, -0.5098, -0.08429, -0.4502, 0.8889, 0.7958, -0.03391, 0.6046, 0.07502, 0.9277, 0.3657, -0.1183, 0.899, 0.4218, 0.07502, -0.9277, 0.3657, 0.7948, -0.3291, -0.5098, 0.6543, 0.01553, 0.7561, 0.7958, -0.03391, 0.6046, -0.08429, -0.4502, 0.8889, -0.1183, -0.899, 0.4218, 0.07502, -0.9277, 0.3657, 0.7958, -0.03391, 0.6046, 0.377, -0.6229, 0.6854, -0.1183, -0.899, 0.4218, -0.08429, -0.4502, 0.8889, 0.3418, -0.4855, 0.8046, 0.05862, -0.926, 0.3729, 0.07502, -0.9277, 0.3657, -0.1183, -0.899, 0.4218, 0.377, -0.6229, 0.6854, 0.9862, -0.02566, -0.1636, 0.6543, 0.01553, 0.7561, 0.7948, -0.3291, -0.5098, 0.02469, -0.9128, 0.4076, 0.05862, 0.926, 0.3729, 0.07502, 0.9277, 0.3657, 0.7948, 0.3291, -0.5098, 0.02469, 0.9128, 0.4076])] * 3)])

# ---- objects
ob_cube_001 = bpy.data.objects.new('Cube.001', me_cube_001)

# ---- transforms, parenting, visibility, modifiers, constraints
ob_cube_001.location = (0.0, 0.0, 0.0)
ob_cube_001.color = (0.8, 0.8, 0.8, 1.0)
_m = ob_cube_001.modifiers.new('Subdivision', 'SUBSURF')

# ---- collection membership
col_collection.objects.link(ob_cube_001)

# ---- scene / render settings (as saved in the file)
scene.frame_start = 1; scene.frame_end = 250; scene.frame_set(1)
scene.render.engine = 'BLENDER_EEVEE_NEXT'
scene.cycles.sampling_pattern = 'TABULATED_SOBOL'
bpy.context.view_layer.update()

# ---- added for rendering (the .blend has no active camera and no usable light): camera, sun
cam_auto = bpy.data.cameras.new('AutoCamera')
cam_auto.lens = 50.0
cam_auto.sensor_width = 36.0
cam_auto.clip_end = 1000.0
ob_auto_camera = bpy.data.objects.new('AutoCamera', cam_auto)
scene.collection.objects.link(ob_auto_camera)
ob_auto_camera.location = (0.24754, -0.297048, 0.201971)
ob_auto_camera.rotation_euler = (1.09748, -7.21219e-08, 0.694738)
scene.camera = ob_auto_camera
light_auto_sun = bpy.data.lights.new('AutoSun', 'SUN')
light_auto_sun.energy = 3.0
light_auto_sun.angle = 0.0523599
ob_auto_sun = bpy.data.objects.new('AutoSun', light_auto_sun)
scene.collection.objects.link(ob_auto_sun)
ob_auto_sun.rotation_euler = (0.872665, 0.174533, 0.523599)
bpy.context.view_layer.update()
